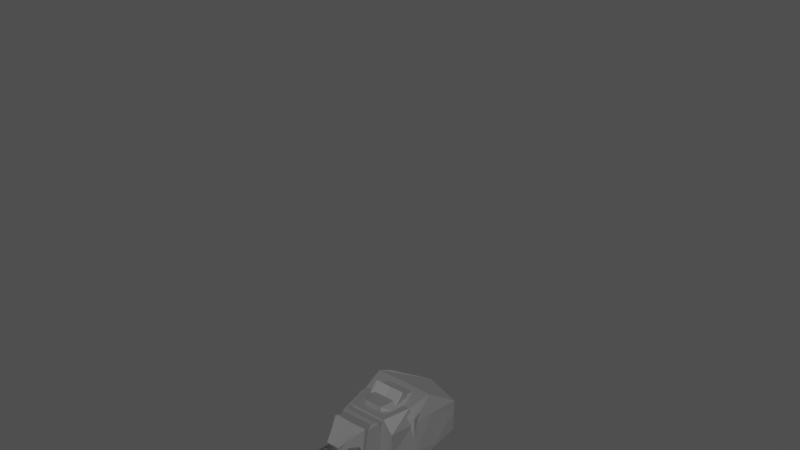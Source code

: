 # Source: Robot.blend  (saved by Blender 2.83.19; exported with 4.5.12 LTS)
import bpy
from mathutils import Matrix  # noqa: F401  (used for matrix-valued properties, if any)

bpy.ops.wm.read_factory_settings(use_empty=True)
scene = bpy.context.scene
scene.name = 'Scene'

# ---- collections
col_collection = bpy.data.collections.new('Collection'); scene.collection.children.link(col_collection)

# ---- materials (node trees are filled in below, after node groups)
mat_material_001 = bpy.data.materials.new('Material.001')
mat_material_001.use_backface_culling = True
mat_material_001.use_transparent_shadow = False
mat_material_001.use_raytrace_refraction = True
mat_material_001.use_screen_refraction = True
mat_material_001.refraction_depth = 0.6
mat_material_001.thickness_mode = 'SLAB'
mat_material = bpy.data.materials.new('Material')
mat_material.alpha_threshold = 0.0
mat_material.use_transparent_shadow = False
mat_material.line_color = (0.0, 0.0, 0.0, 1.0)

# ---- material node trees
mat_material_001.use_nodes = True; mat_material_001.node_tree.nodes.clear()
_N = mat_material_001.node_tree.nodes; _L = mat_material_001.node_tree.links
n0 = _N.new('ShaderNodeOutputMaterial'); n0.name = 'Material Output'; n0.location = (300, 300)
n1 = _N.new('ShaderNodeBsdfPrincipled'); n1.name = 'Principled BSDF'; n1.location = (10, 300)
n1.distribution = 'GGX'
n1.subsurface_method = 'BURLEY'
n1.inputs[0].default_value = (0.3224, 0.3224, 0.3224, 1.0)
n1.inputs[1].default_value = 0.8525
n1.inputs[2].default_value = 0.6885
n1.inputs[3].default_value = 1.45
n1.inputs[13].default_value = 0.4672
n1.inputs[24].default_value = 0.04918
n1.inputs[27].default_value = (0.0, 0.0, 0.0, 1.0)
n1.inputs[28].default_value = 1.0
_L.new(n1.outputs[0], n0.inputs[0])
n0.is_active_output = True
mat_material.use_nodes = True; mat_material.node_tree.nodes.clear()
_N = mat_material.node_tree.nodes; _L = mat_material.node_tree.links
n0 = _N.new('ShaderNodeOutputMaterial'); n0.name = 'Material Output'; n0.location = (300, 300)
n1 = _N.new('ShaderNodeBsdfPrincipled'); n1.name = 'Principled BSDF'; n1.location = (10, 300)
n1.distribution = 'GGX'
n1.subsurface_method = 'BURLEY'
n1.inputs[0].default_value = (0.05358, 0.05358, 0.05358, 1.0)
n1.inputs[2].default_value = 0.4
n1.inputs[3].default_value = 1.45
n1.inputs[27].default_value = (0.0, 0.0, 0.0, 1.0)
n1.inputs[28].default_value = 1.0
_L.new(n1.outputs[0], n0.inputs[0])
n0.is_active_output = True

# ---- world
world_world = bpy.data.worlds.new('World'); scene.world = world_world
world_world.use_nodes = True; world_world.node_tree.nodes.clear()
_N = world_world.node_tree.nodes; _L = world_world.node_tree.links
n0 = _N.new('ShaderNodeOutputWorld'); n0.name = 'World Output'; n0.location = (300, 300)
n1 = _N.new('ShaderNodeBackground'); n1.name = 'Background'; n1.location = (10, 300)
n1.inputs[0].default_value = (0.06372, 0.06372, 0.06372, 1.0)
_L.new(n1.outputs[0], n0.inputs[0])
n0.is_active_output = True
world_world.color = (0.05088, 0.05088, 0.05088)
world_world.use_sun_shadow = False
world_world.sun_shadow_jitter_overblur = 0.0

# ---- meshes
me_cube_001 = bpy.data.meshes.new('Cube.001')
me_cube_001.from_pydata([(0.0471, -0.08151, -0.1356), (0.07159, -0.1032, 0.1073), (0.08744, 0.06486, -0.02573), (0.06367, 0.08984, 0.1207), (0.06367, 0.001665, -0.1123), (0.06295, -0.003331, 0.1197), (0.08744, 0.1165, 0.01665), (0.08744, -0.1231, 0.0), (0.08744, 0.0, 0.0), (-0.0471, -0.08151, -0.1356), (-0.07159, -0.1032, 0.1073), (-0.08744, 0.06486, -0.02573), (-0.06367, 0.08984, 0.1207), (-0.06367, 0.001665, -0.1123), (-0.06295, -0.003331, 0.1197), (-0.08744, 0.1165, 0.01665), (-0.08744, -0.1231, 0.0), (-0.08744, 0.0, 0.0), (0.0, 0.06486, -0.02573), (0.0, 0.08984, 0.1207), (0.0, -0.08151, -0.1356), (0.0, -0.1032, 0.1073), (0.0, -0.003331, 0.1442), (0.0, 0.001665, -0.1123), (0.0, -0.1231, 0.0), (0.0, 0.1165, 0.01665)], [], [(25, 19, 3, 6), (8, 5, 1, 7), (23, 4, 0, 20), (18, 2, 4, 23), (6, 3, 5, 8), (2, 6, 8, 4), (4, 8, 7, 0), (18, 25, 6, 2), (0, 7, 24, 20), (3, 19, 22, 5), (5, 22, 21, 1), (7, 1, 21, 24), (25, 15, 12, 19), (17, 16, 10, 14), (23, 20, 9, 13), (18, 23, 13, 11), (15, 17, 14, 12), (11, 13, 17, 15), (13, 9, 16, 17), (18, 11, 15, 25), (9, 20, 24, 16), (12, 14, 22, 19), (14, 10, 21, 22), (16, 24, 21, 10)])
_uv = me_cube_001.uv_layers.new(name='UVMap')
_uv.uv.foreach_set('vector', [0.5, 0.375, 0.625, 0.375, 0.625, 0.5, 0.5, 0.5, 0.5, 0.625, 0.625, 0.625, 0.625, 0.75, 0.5, 0.75, 0.25, 0.625, 0.375, 0.625, 0.375, 0.75, 0.25, 0.75, 0.25, 0.5, 0.375, 0.5, 0.375, 0.625, 0.25, 0.625, 0.5, 0.5, 0.625, 0.5, 0.625, 0.625, 0.5, 0.625, 0.375, 0.5, 0.5, 0.5, 0.5, 0.625, 0.375, 0.625, 0.375, 0.625, 0.5, 0.625, 0.5, 0.75, 0.375, 0.75, 0.375, 0.375, 0.5, 0.375, 0.5, 0.5, 0.375, 0.5, 0.375, 0.75, 0.5, 0.75, 0.5, 0.875, 0.375, 0.875, 0.625, 0.5, 0.75, 0.5, 0.75, 0.625, 0.625, 0.625, 0.625, 0.625, 0.75, 0.625, 0.75, 0.75, 0.625, 0.75, 0.5, 0.75, 0.625, 0.75, 0.625, 0.875, 0.5, 0.875, 0.5, 0.375, 0.5, 0.5, 0.625, 0.5, 0.625, 0.375, 0.5, 0.625, 0.5, 0.75, 0.625, 0.75, 0.625, 0.625, 0.25, 0.625, 0.25, 0.75, 0.375, 0.75, 0.375, 0.625, 0.25, 0.5, 0.25, 0.625, 0.375, 0.625, 0.375, 0.5, 0.5, 0.5, 0.5, 0.625, 0.625, 0.625, 0.625, 0.5, 0.375, 0.5, 0.375, 0.625, 0.5, 0.625, 0.5, 0.5, 0.375, 0.625, 0.375, 0.75, 0.5, 0.75, 0.5, 0.625, 0.375, 0.375, 0.375, 0.5, 0.5, 0.5, 0.5, 0.375, 0.375, 0.75, 0.375, 0.875, 0.5, 0.875, 0.5, 0.75, 0.625, 0.5, 0.625, 0.625, 0.75, 0.625, 0.75, 0.5, 0.625, 0.625, 0.625, 0.75, 0.75, 0.75, 0.75, 0.625, 0.5, 0.75, 0.5, 0.875, 0.625, 0.875, 0.625, 0.75])
me_cube_001.materials.append(mat_material_001)
me_cube_001.use_remesh_fix_poles = True
me_cube_001.use_remesh_preserve_attributes = False
me_cube_001.use_mirror_vertex_groups = False
me_cube_001.update()
me_cube_002 = bpy.data.meshes.new('Cube.002')
me_cube_002.from_pydata([(0.06291, 0.08151, 0.149), (0.095, 0.08151, -0.149), (0.06291, -0.08151, 0.149), (0.095, -0.08151, -0.149), (-0.06291, 0.08151, 0.149), (-0.095, 0.08151, -0.149), (-0.06291, -0.08151, 0.149), (-0.095, -0.08151, -0.149)], [], [(0, 1, 3, 2), (2, 3, 7, 6), (6, 7, 5, 4), (4, 5, 1, 0), (2, 6, 4, 0), (7, 3, 1, 5)])
_uv = me_cube_002.uv_layers.new(name='UVMap')
_uv.uv.foreach_set('vector', [0.375, 0.0, 0.625, 0.0, 0.625, 0.25, 0.375, 0.25, 0.375, 0.25, 0.625, 0.25, 0.625, 0.5, 0.375, 0.5, 0.375, 0.5, 0.625, 0.5, 0.625, 0.75, 0.375, 0.75, 0.375, 0.75, 0.625, 0.75, 0.625, 1.0, 0.375, 1.0, 0.125, 0.5, 0.375, 0.5, 0.375, 0.75, 0.125, 0.75, 0.625, 0.5, 0.875, 0.5, 0.875, 0.75, 0.625, 0.75])
me_cube_002.materials.append(mat_material)
me_cube_002.use_remesh_fix_poles = True
me_cube_002.use_remesh_preserve_attributes = False
me_cube_002.use_mirror_vertex_groups = False
me_cube_002.update()
me_cube_003 = bpy.data.meshes.new('Cube.003')
me_cube_003.from_pydata([(0.1127, -0.1461, -0.2271), (0.2271, -0.08272, 0.2271), (0.1346, 0.1003, -0.2271), (0.191, 0.1355, 0.2271), (0.1769, 0.1461, -0.05986), (0.1494, -0.1496, -0.06354), (0.191, 0.1796, 0.07481), (0.1743, -0.1796, 0.07113), (0.1707, -0.07596, -0.2271), (0.2271, -0.0206, 0.2271), (0.1814, -0.06545, -0.06249), (0.2007, -0.07734, 0.07218), (0.1707, 0.06202, -0.2271), (0.2271, 0.1016, 0.2271), (0.2061, 0.1001, -0.06043), (0.2214, 0.1237, 0.07424), (-0.1127, -0.1461, -0.2271), (-0.2271, -0.08272, 0.2271), (-0.1346, 0.1003, -0.2271), (-0.191, 0.1355, 0.2271), (-0.1769, 0.1461, -0.05986), (-0.1494, -0.1496, -0.06354), (-0.191, 0.1796, 0.07481), (-0.1743, -0.1796, 0.07113), (0.0, 0.1003, -0.2271), (0.0, 0.1355, 0.3073), (0.0, -0.1461, -0.2271), (0.0, -0.08272, 0.3073), (0.0, -0.1496, -0.05986), (0.0, 0.1461, -0.05986), (0.0, -0.1796, 0.07481), (0.0, 0.1796, 0.07481), (-0.1707, -0.07596, -0.2271), (-0.2271, -0.0206, 0.2271), (-0.1814, -0.06545, -0.06249), (-0.2007, -0.07734, 0.07218), (0.0, -0.0206, 0.3073), (0.0, -0.07596, -0.2271), (-0.1707, 0.06202, -0.2271), (-0.2271, 0.1016, 0.2271), (-0.2061, 0.1001, -0.06043), (-0.2214, 0.1237, 0.07424), (0.0, 0.1016, 0.3073), (0.0, 0.06202, -0.2271)], [], [(31, 25, 3, 6), (11, 9, 1, 7), (37, 8, 0, 26), (8, 10, 5, 0), (24, 29, 4, 2), (10, 11, 7, 5), (29, 31, 6, 4), (5, 7, 30, 28), (0, 5, 28, 26), (9, 36, 27, 1), (7, 1, 27, 30), (13, 42, 36, 9), (14, 15, 11, 10), (12, 14, 10, 8), (43, 12, 8, 37), (15, 13, 9, 11), (6, 3, 13, 15), (24, 2, 12, 43), (2, 4, 14, 12), (4, 6, 15, 14), (3, 25, 42, 13), (31, 22, 19, 25), (35, 23, 17, 33), (37, 26, 16, 32), (32, 16, 21, 34), (24, 18, 20, 29), (34, 21, 23, 35), (29, 20, 22, 31), (21, 28, 30, 23), (16, 26, 28, 21), (33, 17, 27, 36), (23, 30, 27, 17), (39, 33, 36, 42), (40, 34, 35, 41), (38, 32, 34, 40), (43, 37, 32, 38), (41, 35, 33, 39), (22, 41, 39, 19), (24, 43, 38, 18), (18, 38, 40, 20), (20, 40, 41, 22), (19, 39, 42, 25)])
_uv = me_cube_003.uv_layers.new(name='UVMap')
_uv.uv.foreach_set('vector', [0.5625, 0.375, 0.625, 0.375, 0.625, 0.5, 0.5625, 0.5, 0.5625, 0.6788, 0.625, 0.6788, 0.625, 0.75, 0.5625, 0.75, 0.25, 0.6788, 0.375, 0.6788, 0.375, 0.75, 0.25, 0.75, 0.375, 0.6788, 0.5, 0.6788, 0.5, 0.75, 0.375, 0.75, 0.375, 0.375, 0.5, 0.375, 0.5, 0.5, 0.375, 0.5, 0.5, 0.6788, 0.5625, 0.6788, 0.5625, 0.75, 0.5, 0.75, 0.5, 0.375, 0.5625, 0.375, 0.5625, 0.5, 0.5, 0.5, 0.5, 0.75, 0.5625, 0.75, 0.5625, 0.875, 0.5, 0.875, 0.375, 0.75, 0.5, 0.75, 0.5, 0.875, 0.375, 0.875, 0.625, 0.6788, 0.75, 0.6788, 0.75, 0.75, 0.625, 0.75, 0.5625, 0.75, 0.625, 0.75, 0.625, 0.875, 0.5625, 0.875, 0.625, 0.5389, 0.75, 0.5389, 0.75, 0.6788, 0.625, 0.6788, 0.5, 0.5389, 0.5625, 0.5389, 0.5625, 0.6788, 0.5, 0.6788, 0.375, 0.5389, 0.5, 0.5389, 0.5, 0.6788, 0.375, 0.6788, 0.25, 0.5389, 0.375, 0.5389, 0.375, 0.6788, 0.25, 0.6788, 0.5625, 0.5389, 0.625, 0.5389, 0.625, 0.6788, 0.5625, 0.6788, 0.5625, 0.5, 0.625, 0.5, 0.625, 0.5389, 0.5625, 0.5389, 0.25, 0.5, 0.375, 0.5, 0.375, 0.5389, 0.25, 0.5389, 0.375, 0.5, 0.5, 0.5, 0.5, 0.5389, 0.375, 0.5389, 0.5, 0.5, 0.5625, 0.5, 0.5625, 0.5389, 0.5, 0.5389, 0.625, 0.5, 0.75, 0.5, 0.75, 0.5389, 0.625, 0.5389, 0.5625, 0.375, 0.5625, 0.5, 0.625, 0.5, 0.625, 0.375, 0.5625, 0.6788, 0.5625, 0.75, 0.625, 0.75, 0.625, 0.6788, 0.25, 0.6788, 0.25, 0.75, 0.375, 0.75, 0.375, 0.6788, 0.375, 0.6788, 0.375, 0.75, 0.5, 0.75, 0.5, 0.6788, 0.375, 0.375, 0.375, 0.5, 0.5, 0.5, 0.5, 0.375, 0.5, 0.6788, 0.5, 0.75, 0.5625, 0.75, 0.5625, 0.6788, 0.5, 0.375, 0.5, 0.5, 0.5625, 0.5, 0.5625, 0.375, 0.5, 0.75, 0.5, 0.875, 0.5625, 0.875, 0.5625, 0.75, 0.375, 0.75, 0.375, 0.875, 0.5, 0.875, 0.5, 0.75, 0.625, 0.6788, 0.625, 0.75, 0.75, 0.75, 0.75, 0.6788, 0.5625, 0.75, 0.5625, 0.875, 0.625, 0.875, 0.625, 0.75, 0.625, 0.5389, 0.625, 0.6788, 0.75, 0.6788, 0.75, 0.5389, 0.5, 0.5389, 0.5, 0.6788, 0.5625, 0.6788, 0.5625, 0.5389, 0.375, 0.5389, 0.375, 0.6788, 0.5, 0.6788, 0.5, 0.5389, 0.25, 0.5389, 0.25, 0.6788, 0.375, 0.6788, 0.375, 0.5389, 0.5625, 0.5389, 0.5625, 0.6788, 0.625, 0.6788, 0.625, 0.5389, 0.5625, 0.5, 0.5625, 0.5389, 0.625, 0.5389, 0.625, 0.5, 0.25, 0.5, 0.25, 0.5389, 0.375, 0.5389, 0.375, 0.5, 0.375, 0.5, 0.375, 0.5389, 0.5, 0.5389, 0.5, 0.5, 0.5, 0.5, 0.5, 0.5389, 0.5625, 0.5389, 0.5625, 0.5, 0.625, 0.5, 0.625, 0.5389, 0.75, 0.5389, 0.75, 0.5])
me_cube_003.materials.append(mat_material_001)
me_cube_003.use_remesh_fix_poles = True
me_cube_003.use_remesh_preserve_attributes = False
me_cube_003.use_mirror_vertex_groups = False
me_cube_003.update()
me_cube_004 = bpy.data.meshes.new('Cube.004')
me_cube_004.from_pydata([(-0.0934, -0.0934, -0.1178), (-0.0934, -0.0934, 0.1178), (-0.0934, 0.0934, -0.1178), (-0.0934, 0.0934, 0.1178), (0.0934, -0.0934, -0.1178), (0.0934, -0.0934, 0.1178), (0.0934, 0.0934, -0.1178), (0.0934, 0.0934, 0.1178)], [], [(0, 1, 3, 2), (2, 3, 7, 6), (6, 7, 5, 4), (4, 5, 1, 0), (2, 6, 4, 0), (7, 3, 1, 5)])
_uv = me_cube_004.uv_layers.new(name='UVMap')
_uv.uv.foreach_set('vector', [0.375, 0.0, 0.625, 0.0, 0.625, 0.25, 0.375, 0.25, 0.375, 0.25, 0.625, 0.25, 0.625, 0.5, 0.375, 0.5, 0.375, 0.5, 0.625, 0.5, 0.625, 0.75, 0.375, 0.75, 0.375, 0.75, 0.625, 0.75, 0.625, 1.0, 0.375, 1.0, 0.125, 0.5, 0.375, 0.5, 0.375, 0.75, 0.125, 0.75, 0.625, 0.5, 0.875, 0.5, 0.875, 0.75, 0.625, 0.75])
me_cube_004.materials.append(mat_material)
me_cube_004.use_remesh_fix_poles = True
me_cube_004.use_remesh_preserve_attributes = False
me_cube_004.use_mirror_vertex_groups = False
me_cube_004.update()
me_cube_005 = bpy.data.meshes.new('Cube.005')
me_cube_005.from_pydata([(0.192, 0.02974, -0.01853), (0.168, 0.01414, 0.1021), (0.192, 0.159, -0.01853), (0.168, 0.1558, 0.1021), (0.08715, 0.2241, 0.1021), (0.05107, -0.03734, -0.121), (0.05107, 0.1962, -0.121), (0.08715, -0.03734, 0.1021), (-0.192, 0.02974, -0.01853), (-0.168, 0.01414, 0.1021), (-0.192, 0.159, -0.01853), (-0.168, 0.1558, 0.1021), (0.0, 0.1962, -0.121), (0.0, 0.217, 0.1021), (0.0, -0.03734, -0.121), (0.0, -0.03734, 0.1021), (-0.08715, 0.2241, 0.1021), (-0.05107, -0.03734, -0.121), (-0.05107, 0.1962, -0.121), (-0.08715, -0.03734, 0.1021)], [], [(6, 4, 3, 2), (2, 3, 1, 0), (6, 2, 0, 5), (4, 13, 15, 7), (5, 7, 15, 14), (0, 1, 7, 5), (3, 4, 7, 1), (12, 6, 5, 14), (12, 13, 4, 6), (18, 10, 11, 16), (10, 8, 9, 11), (18, 17, 8, 10), (16, 19, 15, 13), (17, 14, 15, 19), (8, 17, 19, 9), (11, 9, 19, 16), (12, 14, 17, 18), (12, 18, 16, 13)])
_uv = me_cube_005.uv_layers.new(name='UVMap')
_uv.uv.foreach_set('vector', [0.375, 0.4375, 0.625, 0.4375, 0.625, 0.5, 0.375, 0.5, 0.375, 0.5, 0.625, 0.5, 0.625, 0.75, 0.375, 0.75, 0.3125, 0.5, 0.375, 0.5, 0.375, 0.75, 0.3125, 0.75, 0.6875, 0.5, 0.75, 0.5, 0.75, 0.75, 0.6875, 0.75, 0.375, 0.8125, 0.625, 0.8125, 0.625, 0.875, 0.375, 0.875, 0.375, 0.75, 0.625, 0.75, 0.625, 0.8125, 0.375, 0.8125, 0.625, 0.5, 0.6875, 0.5, 0.6875, 0.75, 0.625, 0.75, 0.25, 0.5, 0.3125, 0.5, 0.3125, 0.75, 0.25, 0.75, 0.375, 0.375, 0.625, 0.375, 0.625, 0.4375, 0.375, 0.4375, 0.375, 0.4375, 0.375, 0.5, 0.625, 0.5, 0.625, 0.4375, 0.375, 0.5, 0.375, 0.75, 0.625, 0.75, 0.625, 0.5, 0.3125, 0.5, 0.3125, 0.75, 0.375, 0.75, 0.375, 0.5, 0.6875, 0.5, 0.6875, 0.75, 0.75, 0.75, 0.75, 0.5, 0.375, 0.8125, 0.375, 0.875, 0.625, 0.875, 0.625, 0.8125, 0.375, 0.75, 0.375, 0.8125, 0.625, 0.8125, 0.625, 0.75, 0.625, 0.5, 0.625, 0.75, 0.6875, 0.75, 0.6875, 0.5, 0.25, 0.5, 0.25, 0.75, 0.3125, 0.75, 0.3125, 0.5, 0.375, 0.375, 0.375, 0.4375, 0.625, 0.4375, 0.625, 0.375])
me_cube_005.materials.append(mat_material_001)
me_cube_005.use_remesh_fix_poles = True
me_cube_005.use_remesh_preserve_attributes = False
me_cube_005.use_mirror_vertex_groups = False
me_cube_005.update()
me_icosphere = bpy.data.meshes.new('Icosphere')
me_icosphere.from_pydata([(0.0, 2.094e-08, -0.08785), (0.06356, -0.04618, -0.03929), (-0.02428, -0.07472, -0.03929), (-0.07857, 2.094e-08, -0.03929), (-0.02428, 0.07472, -0.03929), (0.06356, 0.04618, -0.03929), (0.02428, -0.07472, 0.03929), (-0.06356, -0.04618, 0.03929), (-0.06356, 0.04618, 0.03929), (0.02428, 0.07472, 0.03929), (0.07857, 2.094e-08, 0.03929), (0.0, 2.094e-08, 0.08785)], [], [(0, 1, 2), (1, 0, 5), (0, 2, 3), (0, 3, 4), (0, 4, 5), (1, 5, 10), (2, 1, 6), (3, 2, 7), (4, 3, 8), (5, 4, 9), (1, 10, 6), (2, 6, 7), (3, 7, 8), (4, 8, 9), (5, 9, 10), (6, 10, 11), (7, 6, 11), (8, 7, 11), (9, 8, 11), (10, 9, 11)])
_uv = me_icosphere.uv_layers.new(name='UVMap')
_uv.uv.foreach_set('vector', [0.8182, 0.0, 0.7273, 0.1575, 0.9091, 0.1575, 0.7273, 0.1575, 0.6364, 0.0, 0.5455, 0.1575, 0.09091, 0.0, 0.0, 0.1575, 0.1818, 0.1575, 0.2727, 0.0, 0.1818, 0.1575, 0.3636, 0.1575, 0.4545, 0.0, 0.3636, 0.1575, 0.5455, 0.1575, 0.7273, 0.1575, 0.5455, 0.1575, 0.6364, 0.3149, 0.9091, 0.1575, 0.7273, 0.1575, 0.8182, 0.3149, 0.1818, 0.1575, 0.0, 0.1575, 0.09091, 0.3149, 0.3636, 0.1575, 0.1818, 0.1575, 0.2727, 0.3149, 0.5455, 0.1575, 0.3636, 0.1575, 0.4545, 0.3149, 0.7273, 0.1575, 0.6364, 0.3149, 0.8182, 0.3149, 0.9091, 0.1575, 0.8182, 0.3149, 1.0, 0.3149, 0.1818, 0.1575, 0.09091, 0.3149, 0.2727, 0.3149, 0.3636, 0.1575, 0.2727, 0.3149, 0.4545, 0.3149, 0.5455, 0.1575, 0.4545, 0.3149, 0.6364, 0.3149, 0.8182, 0.3149, 0.6364, 0.3149, 0.7273, 0.4724, 1.0, 0.3149, 0.8182, 0.3149, 0.9091, 0.4724, 0.2727, 0.3149, 0.09091, 0.3149, 0.1818, 0.4724, 0.4545, 0.3149, 0.2727, 0.3149, 0.3636, 0.4724, 0.6364, 0.3149, 0.4545, 0.3149, 0.5455, 0.4724])
me_icosphere.materials.append(mat_material)
me_icosphere.use_remesh_fix_poles = True
me_icosphere.use_remesh_preserve_attributes = False
me_icosphere.use_mirror_vertex_groups = False
me_icosphere.update()
me_cube_006 = bpy.data.meshes.new('Cube.006')
me_cube_006.from_pydata([(0.04846, 0.05548, 0.15), (0.06024, 0.05548, -0.1105), (0.04846, -0.05548, 0.15), (0.06024, -0.05548, -0.1105), (-0.06895, 0.05548, 0.09047), (-0.05548, 0.05548, -0.1234), (-0.06895, -0.05548, 0.09047), (-0.05548, -0.05548, -0.1234), (0.06591, 0.06995, 0.0604), (0.06591, -0.06995, 0.0604), (-0.0793, -0.06995, 0.01131), (-0.0793, 0.06995, 0.01131)], [], [(8, 9, 3, 1), (9, 10, 7, 3), (10, 11, 5, 7), (11, 8, 1, 5), (2, 0, 4, 6), (7, 5, 1, 3), (4, 0, 8, 11), (6, 4, 11, 10), (2, 6, 10, 9), (0, 2, 9, 8)])
_uv = me_cube_006.uv_layers.new(name='UVMap')
_uv.uv.foreach_set('vector', [0.4616, 0.0, 0.4616, 0.25, 0.625, 0.25, 0.625, 0.0, 0.4616, 0.25, 0.4616, 0.5, 0.625, 0.5, 0.625, 0.25, 0.4616, 0.5, 0.4616, 0.75, 0.625, 0.75, 0.625, 0.5, 0.4616, 0.75, 0.4616, 1.0, 0.625, 1.0, 0.625, 0.75, 0.125, 0.5, 0.125, 0.75, 0.375, 0.75, 0.375, 0.5, 0.625, 0.5, 0.625, 0.75, 0.875, 0.75, 0.875, 0.5, 0.375, 0.75, 0.375, 1.0, 0.4616, 1.0, 0.4616, 0.75, 0.375, 0.5, 0.375, 0.75, 0.4616, 0.75, 0.4616, 0.5, 0.375, 0.25, 0.375, 0.5, 0.4616, 0.5, 0.4616, 0.25, 0.375, 0.0, 0.375, 0.25, 0.4616, 0.25, 0.4616, 0.0])
me_cube_006.materials.append(mat_material_001)
me_cube_006.use_remesh_fix_poles = True
me_cube_006.use_remesh_preserve_attributes = False
me_cube_006.use_mirror_vertex_groups = False
me_cube_006.update()
me_icosphere_001 = bpy.data.meshes.new('Icosphere.001')
me_icosphere_001.from_pydata([(0.0, 0.0, -0.05651), (0.04089, -0.02971, -0.02527), (-0.01562, -0.04807, -0.02527), (-0.05054, 0.0, -0.02527), (-0.01562, 0.04807, -0.02527), (0.04089, 0.02971, -0.02527), (0.01562, -0.04807, 0.02527), (-0.04089, -0.02971, 0.02527), (-0.04089, 0.02971, 0.02527), (0.01562, 0.04807, 0.02527), (0.05054, 0.0, 0.02527), (0.0, 0.0, 0.05651)], [], [(0, 1, 2), (1, 0, 5), (0, 2, 3), (0, 3, 4), (0, 4, 5), (1, 5, 10), (2, 1, 6), (3, 2, 7), (4, 3, 8), (5, 4, 9), (1, 10, 6), (2, 6, 7), (3, 7, 8), (4, 8, 9), (5, 9, 10), (6, 10, 11), (7, 6, 11), (8, 7, 11), (9, 8, 11), (10, 9, 11)])
_uv = me_icosphere_001.uv_layers.new(name='UVMap')
_uv.uv.foreach_set('vector', [0.8182, 0.0, 0.7273, 0.1575, 0.9091, 0.1575, 0.7273, 0.1575, 0.6364, 0.0, 0.5455, 0.1575, 0.09091, 0.0, 0.0, 0.1575, 0.1818, 0.1575, 0.2727, 0.0, 0.1818, 0.1575, 0.3636, 0.1575, 0.4545, 0.0, 0.3636, 0.1575, 0.5455, 0.1575, 0.7273, 0.1575, 0.5455, 0.1575, 0.6364, 0.3149, 0.9091, 0.1575, 0.7273, 0.1575, 0.8182, 0.3149, 0.1818, 0.1575, 0.0, 0.1575, 0.09091, 0.3149, 0.3636, 0.1575, 0.1818, 0.1575, 0.2727, 0.3149, 0.5455, 0.1575, 0.3636, 0.1575, 0.4545, 0.3149, 0.7273, 0.1575, 0.6364, 0.3149, 0.8182, 0.3149, 0.9091, 0.1575, 0.8182, 0.3149, 1.0, 0.3149, 0.1818, 0.1575, 0.09091, 0.3149, 0.2727, 0.3149, 0.3636, 0.1575, 0.2727, 0.3149, 0.4545, 0.3149, 0.5455, 0.1575, 0.4545, 0.3149, 0.6364, 0.3149, 0.8182, 0.3149, 0.6364, 0.3149, 0.7273, 0.4724, 1.0, 0.3149, 0.8182, 0.3149, 0.9091, 0.4724, 0.2727, 0.3149, 0.09091, 0.3149, 0.1818, 0.4724, 0.4545, 0.3149, 0.2727, 0.3149, 0.3636, 0.4724, 0.6364, 0.3149, 0.4545, 0.3149, 0.5455, 0.4724])
me_icosphere_001.materials.append(mat_material)
me_icosphere_001.use_remesh_fix_poles = True
me_icosphere_001.use_remesh_preserve_attributes = False
me_icosphere_001.use_mirror_vertex_groups = False
me_icosphere_001.update()
me_cube_007 = bpy.data.meshes.new('Cube.007')
me_cube_007.from_pydata([(-0.04063, -0.045, -0.1797), (-0.02251, -0.02251, 0.1935), (-0.04063, 0.03627, -0.1797), (-0.02251, 0.02251, 0.1935), (0.04063, -0.045, -0.1797), (0.02251, -0.02251, 0.1935), (0.04063, 0.03627, -0.1797), (0.02251, 0.02251, 0.1935), (-0.06771, -0.06771, 2.453e-09), (-0.06771, 0.06771, -2.453e-09), (0.06771, 0.06771, -2.453e-09), (0.06771, -0.06771, 2.453e-09), (-0.07038, -0.07038, 0.1134), (-0.07038, 0.07038, 0.1134), (0.07038, 0.07038, 0.1134), (0.07038, -0.07038, 0.1134)], [], [(12, 1, 3, 13), (13, 3, 7, 14), (14, 7, 5, 15), (15, 5, 1, 12), (2, 6, 4, 0), (7, 3, 1, 5), (4, 11, 8, 0), (6, 10, 11, 4), (2, 9, 10, 6), (0, 8, 9, 2), (11, 15, 12, 8), (10, 14, 15, 11), (9, 13, 14, 10), (8, 12, 13, 9)])
_uv = me_cube_007.uv_layers.new(name='UVMap')
_uv.uv.foreach_set('vector', [0.5625, 0.0, 0.625, 0.0, 0.625, 0.25, 0.5625, 0.25, 0.5625, 0.25, 0.625, 0.25, 0.625, 0.5, 0.5625, 0.5, 0.5625, 0.5, 0.625, 0.5, 0.625, 0.75, 0.5625, 0.75, 0.5625, 0.75, 0.625, 0.75, 0.625, 1.0, 0.5625, 1.0, 0.125, 0.5, 0.375, 0.5, 0.375, 0.75, 0.125, 0.75, 0.625, 0.5, 0.875, 0.5, 0.875, 0.75, 0.625, 0.75, 0.375, 0.75, 0.5, 0.75, 0.5, 1.0, 0.375, 1.0, 0.375, 0.5, 0.5, 0.5, 0.5, 0.75, 0.375, 0.75, 0.375, 0.25, 0.5, 0.25, 0.5, 0.5, 0.375, 0.5, 0.375, 0.0, 0.5, 0.0, 0.5, 0.25, 0.375, 0.25, 0.5, 0.75, 0.5625, 0.75, 0.5625, 1.0, 0.5, 1.0, 0.5, 0.5, 0.5625, 0.5, 0.5625, 0.75, 0.5, 0.75, 0.5, 0.25, 0.5625, 0.25, 0.5625, 0.5, 0.5, 0.5, 0.5, 0.0, 0.5625, 0.0, 0.5625, 0.25, 0.5, 0.25])
me_cube_007.materials.append(mat_material_001)
me_cube_007.use_remesh_fix_poles = True
me_cube_007.use_remesh_preserve_attributes = False
me_cube_007.use_mirror_x = True
me_cube_007.update()
me_icosphere_002 = bpy.data.meshes.new('Icosphere.002')
me_icosphere_002.from_pydata([(0.0, 0.0, -0.04856), (0.03514, -0.02553, -0.02172), (-0.01342, -0.04131, -0.02172), (-0.04343, 0.0, -0.02172), (-0.01342, 0.04131, -0.02172), (0.03514, 0.02553, -0.02172), (0.01342, -0.04131, 0.02172), (-0.03514, -0.02553, 0.02172), (-0.03514, 0.02553, 0.02172), (0.01342, 0.04131, 0.02172), (0.04343, 0.0, 0.02172), (0.0, 0.0, 0.04856)], [], [(0, 1, 2), (1, 0, 5), (0, 2, 3), (0, 3, 4), (0, 4, 5), (1, 5, 10), (2, 1, 6), (3, 2, 7), (4, 3, 8), (5, 4, 9), (1, 10, 6), (2, 6, 7), (3, 7, 8), (4, 8, 9), (5, 9, 10), (6, 10, 11), (7, 6, 11), (8, 7, 11), (9, 8, 11), (10, 9, 11)])
_uv = me_icosphere_002.uv_layers.new(name='UVMap')
_uv.uv.foreach_set('vector', [0.8182, 0.0, 0.7273, 0.1575, 0.9091, 0.1575, 0.7273, 0.1575, 0.6364, 0.0, 0.5455, 0.1575, 0.09091, 0.0, 0.0, 0.1575, 0.1818, 0.1575, 0.2727, 0.0, 0.1818, 0.1575, 0.3636, 0.1575, 0.4545, 0.0, 0.3636, 0.1575, 0.5455, 0.1575, 0.7273, 0.1575, 0.5455, 0.1575, 0.6364, 0.3149, 0.9091, 0.1575, 0.7273, 0.1575, 0.8182, 0.3149, 0.1818, 0.1575, 0.0, 0.1575, 0.09091, 0.3149, 0.3636, 0.1575, 0.1818, 0.1575, 0.2727, 0.3149, 0.5455, 0.1575, 0.3636, 0.1575, 0.4545, 0.3149, 0.7273, 0.1575, 0.6364, 0.3149, 0.8182, 0.3149, 0.9091, 0.1575, 0.8182, 0.3149, 1.0, 0.3149, 0.1818, 0.1575, 0.09091, 0.3149, 0.2727, 0.3149, 0.3636, 0.1575, 0.2727, 0.3149, 0.4545, 0.3149, 0.5455, 0.1575, 0.4545, 0.3149, 0.6364, 0.3149, 0.8182, 0.3149, 0.6364, 0.3149, 0.7273, 0.4724, 1.0, 0.3149, 0.8182, 0.3149, 0.9091, 0.4724, 0.2727, 0.3149, 0.09091, 0.3149, 0.1818, 0.4724, 0.4545, 0.3149, 0.2727, 0.3149, 0.3636, 0.4724, 0.6364, 0.3149, 0.4545, 0.3149, 0.5455, 0.4724])
me_icosphere_002.materials.append(mat_material)
me_icosphere_002.use_remesh_fix_poles = True
me_icosphere_002.use_remesh_preserve_attributes = False
me_icosphere_002.use_mirror_vertex_groups = False
me_icosphere_002.update()
me_cube_008 = bpy.data.meshes.new('Cube.008')
me_cube_008.from_pydata([(-0.01387, -0.04628, -0.1068), (-0.01914, -0.03492, 0.1068), (-0.01387, 0.04628, -0.1068), (-0.01914, 0.03492, 0.1068), (0.01387, -0.04628, -0.1068), (0.01914, -0.03492, 0.1068), (0.01387, 0.04628, -0.1068), (0.01914, 0.03492, 0.1068), (-0.03572, -0.06518, 0.0), (-0.03572, 0.06518, 0.0), (0.03572, 0.06518, 0.0), (0.03572, -0.06518, 0.0), (-0.03572, -0.06518, 0.06887), (-0.03572, 0.06518, 0.06887), (0.03572, 0.06518, 0.06887), (0.03572, -0.06518, 0.06887)], [], [(12, 1, 3, 13), (13, 3, 7, 14), (14, 7, 5, 15), (15, 5, 1, 12), (2, 6, 4, 0), (7, 3, 1, 5), (4, 11, 8, 0), (6, 10, 11, 4), (2, 9, 10, 6), (0, 8, 9, 2), (11, 15, 12, 8), (10, 14, 15, 11), (9, 13, 14, 10), (8, 12, 13, 9)])
_uv = me_cube_008.uv_layers.new(name='UVMap')
_uv.uv.foreach_set('vector', [0.5625, 0.0, 0.625, 0.0, 0.625, 0.25, 0.5625, 0.25, 0.5625, 0.25, 0.625, 0.25, 0.625, 0.5, 0.5625, 0.5, 0.5625, 0.5, 0.625, 0.5, 0.625, 0.75, 0.5625, 0.75, 0.5625, 0.75, 0.625, 0.75, 0.625, 1.0, 0.5625, 1.0, 0.125, 0.5, 0.375, 0.5, 0.375, 0.75, 0.125, 0.75, 0.625, 0.5, 0.875, 0.5, 0.875, 0.75, 0.625, 0.75, 0.375, 0.75, 0.5, 0.75, 0.5, 1.0, 0.375, 1.0, 0.375, 0.5, 0.5, 0.5, 0.5, 0.75, 0.375, 0.75, 0.375, 0.25, 0.5, 0.25, 0.5, 0.5, 0.375, 0.5, 0.375, 0.0, 0.5, 0.0, 0.5, 0.25, 0.375, 0.25, 0.5, 0.75, 0.5625, 0.75, 0.5625, 1.0, 0.5, 1.0, 0.5, 0.5, 0.5625, 0.5, 0.5625, 0.75, 0.5, 0.75, 0.5, 0.25, 0.5625, 0.25, 0.5625, 0.5, 0.5, 0.5, 0.5, 0.0, 0.5625, 0.0, 0.5625, 0.25, 0.5, 0.25])
me_cube_008.materials.append(mat_material_001)
me_cube_008.use_remesh_fix_poles = True
me_cube_008.use_remesh_preserve_attributes = False
me_cube_008.use_mirror_vertex_groups = False
me_cube_008.update()
me_icosphere_003 = bpy.data.meshes.new('Icosphere.003')
me_icosphere_003.from_pydata([(0.0, 0.0, -0.09231), (0.06679, -0.04853, -0.04128), (-0.02551, -0.07852, -0.04128), (-0.08256, 0.0, -0.04128), (-0.02551, 0.07852, -0.04128), (0.06679, 0.04853, -0.04128), (0.02551, -0.07852, 0.04128), (-0.06679, -0.04853, 0.04128), (-0.06679, 0.04853, 0.04128), (0.02551, 0.07852, 0.04128), (0.08256, 0.0, 0.04128), (0.0, 0.0, 0.09231)], [], [(0, 1, 2), (1, 0, 5), (0, 2, 3), (0, 3, 4), (0, 4, 5), (1, 5, 10), (2, 1, 6), (3, 2, 7), (4, 3, 8), (5, 4, 9), (1, 10, 6), (2, 6, 7), (3, 7, 8), (4, 8, 9), (5, 9, 10), (6, 10, 11), (7, 6, 11), (8, 7, 11), (9, 8, 11), (10, 9, 11)])
_uv = me_icosphere_003.uv_layers.new(name='UVMap')
_uv.uv.foreach_set('vector', [0.8182, 0.0, 0.7273, 0.1575, 0.9091, 0.1575, 0.7273, 0.1575, 0.6364, 0.0, 0.5455, 0.1575, 0.09091, 0.0, 0.0, 0.1575, 0.1818, 0.1575, 0.2727, 0.0, 0.1818, 0.1575, 0.3636, 0.1575, 0.4545, 0.0, 0.3636, 0.1575, 0.5455, 0.1575, 0.7273, 0.1575, 0.5455, 0.1575, 0.6364, 0.3149, 0.9091, 0.1575, 0.7273, 0.1575, 0.8182, 0.3149, 0.1818, 0.1575, 0.0, 0.1575, 0.09091, 0.3149, 0.3636, 0.1575, 0.1818, 0.1575, 0.2727, 0.3149, 0.5455, 0.1575, 0.3636, 0.1575, 0.4545, 0.3149, 0.7273, 0.1575, 0.6364, 0.3149, 0.8182, 0.3149, 0.9091, 0.1575, 0.8182, 0.3149, 1.0, 0.3149, 0.1818, 0.1575, 0.09091, 0.3149, 0.2727, 0.3149, 0.3636, 0.1575, 0.2727, 0.3149, 0.4545, 0.3149, 0.5455, 0.1575, 0.4545, 0.3149, 0.6364, 0.3149, 0.8182, 0.3149, 0.6364, 0.3149, 0.7273, 0.4724, 1.0, 0.3149, 0.8182, 0.3149, 0.9091, 0.4724, 0.2727, 0.3149, 0.09091, 0.3149, 0.1818, 0.4724, 0.4545, 0.3149, 0.2727, 0.3149, 0.3636, 0.4724, 0.6364, 0.3149, 0.4545, 0.3149, 0.5455, 0.4724])
me_icosphere_003.materials.append(mat_material)
me_icosphere_003.use_remesh_fix_poles = True
me_icosphere_003.use_remesh_preserve_attributes = False
me_icosphere_003.use_mirror_vertex_groups = False
me_icosphere_003.update()
me_cube_009 = bpy.data.meshes.new('Cube.009')
me_cube_009.from_pydata([(-0.07567, -0.05359, -0.1965), (-0.0834, -0.07837, 0.1773), (-0.07567, 0.07113, -0.1965), (-0.0834, 0.07837, 0.1773), (0.02832, -0.05359, -0.202), (0.07, -0.07837, 0.2095), (0.02832, 0.07113, -0.202), (0.07, 0.07837, 0.2095), (-0.1119, -0.1013, 0.08561), (-0.1119, 0.1013, 0.08561), (0.09076, 0.1013, 0.08561), (0.09076, -0.1013, 0.08561)], [], [(8, 1, 3, 9), (9, 3, 7, 10), (10, 7, 5, 11), (11, 5, 1, 8), (2, 6, 4, 0), (7, 3, 1, 5), (4, 11, 8, 0), (6, 10, 11, 4), (2, 9, 10, 6), (0, 8, 9, 2)])
_uv = me_cube_009.uv_layers.new(name='UVMap')
_uv.uv.foreach_set('vector', [0.5518, 0.0, 0.625, 0.0, 0.625, 0.25, 0.5518, 0.25, 0.5518, 0.25, 0.625, 0.25, 0.625, 0.5, 0.5518, 0.5, 0.5518, 0.5, 0.625, 0.5, 0.625, 0.75, 0.5518, 0.75, 0.5518, 0.75, 0.625, 0.75, 0.625, 1.0, 0.5518, 1.0, 0.125, 0.5, 0.375, 0.5, 0.375, 0.75, 0.125, 0.75, 0.625, 0.5, 0.875, 0.5, 0.875, 0.75, 0.625, 0.75, 0.375, 0.75, 0.5518, 0.75, 0.5518, 1.0, 0.375, 1.0, 0.375, 0.5, 0.5518, 0.5, 0.5518, 0.75, 0.375, 0.75, 0.375, 0.25, 0.5518, 0.25, 0.5518, 0.5, 0.375, 0.5, 0.375, 0.0, 0.5518, 0.0, 0.5518, 0.25, 0.375, 0.25])
me_cube_009.materials.append(mat_material_001)
me_cube_009.use_remesh_fix_poles = True
me_cube_009.use_remesh_preserve_attributes = False
me_cube_009.use_mirror_vertex_groups = False
me_cube_009.update()
me_icosphere_004 = bpy.data.meshes.new('Icosphere.004')
me_icosphere_004.from_pydata([(0.0, 0.0, -0.06601), (0.04777, -0.0347, -0.02952), (-0.01824, -0.05615, -0.02952), (-0.05904, 0.0, -0.02952), (-0.01824, 0.05615, -0.02952), (0.04777, 0.0347, -0.02952), (0.01824, -0.05615, 0.02952), (-0.04777, -0.0347, 0.02952), (-0.04777, 0.0347, 0.02952), (0.01824, 0.05615, 0.02952), (0.05904, 0.0, 0.02952), (0.0, 0.0, 0.06601)], [], [(0, 1, 2), (1, 0, 5), (0, 2, 3), (0, 3, 4), (0, 4, 5), (1, 5, 10), (2, 1, 6), (3, 2, 7), (4, 3, 8), (5, 4, 9), (1, 10, 6), (2, 6, 7), (3, 7, 8), (4, 8, 9), (5, 9, 10), (6, 10, 11), (7, 6, 11), (8, 7, 11), (9, 8, 11), (10, 9, 11)])
_uv = me_icosphere_004.uv_layers.new(name='UVMap')
_uv.uv.foreach_set('vector', [0.8182, 0.0, 0.7273, 0.1575, 0.9091, 0.1575, 0.7273, 0.1575, 0.6364, 0.0, 0.5455, 0.1575, 0.09091, 0.0, 0.0, 0.1575, 0.1818, 0.1575, 0.2727, 0.0, 0.1818, 0.1575, 0.3636, 0.1575, 0.4545, 0.0, 0.3636, 0.1575, 0.5455, 0.1575, 0.7273, 0.1575, 0.5455, 0.1575, 0.6364, 0.3149, 0.9091, 0.1575, 0.7273, 0.1575, 0.8182, 0.3149, 0.1818, 0.1575, 0.0, 0.1575, 0.09091, 0.3149, 0.3636, 0.1575, 0.1818, 0.1575, 0.2727, 0.3149, 0.5455, 0.1575, 0.3636, 0.1575, 0.4545, 0.3149, 0.7273, 0.1575, 0.6364, 0.3149, 0.8182, 0.3149, 0.9091, 0.1575, 0.8182, 0.3149, 1.0, 0.3149, 0.1818, 0.1575, 0.09091, 0.3149, 0.2727, 0.3149, 0.3636, 0.1575, 0.2727, 0.3149, 0.4545, 0.3149, 0.5455, 0.1575, 0.4545, 0.3149, 0.6364, 0.3149, 0.8182, 0.3149, 0.6364, 0.3149, 0.7273, 0.4724, 1.0, 0.3149, 0.8182, 0.3149, 0.9091, 0.4724, 0.2727, 0.3149, 0.09091, 0.3149, 0.1818, 0.4724, 0.4545, 0.3149, 0.2727, 0.3149, 0.3636, 0.4724, 0.6364, 0.3149, 0.4545, 0.3149, 0.5455, 0.4724])
me_icosphere_004.materials.append(mat_material)
me_icosphere_004.use_remesh_fix_poles = True
me_icosphere_004.use_remesh_preserve_attributes = False
me_icosphere_004.use_mirror_vertex_groups = False
me_icosphere_004.update()
me_cube_010 = bpy.data.meshes.new('Cube.010')
me_cube_010.from_pydata([(-0.04101, 0.04731, -0.2495), (-0.03598, 0.01646, 0.2353), (-0.04101, 0.1589, -0.2495), (-0.03378, 0.1061, 0.2677), (0.04101, 0.04731, -0.2495), (0.03402, 0.01485, 0.235), (0.04101, 0.1589, -0.2495), (0.03622, 0.1044, 0.2674), (-0.0972, 0.01075, 0.1389), (-0.0972, 0.1821, 0.1389), (0.0972, 0.1821, 0.1389), (0.0972, 0.01075, 0.1389), (-0.07703, 0.1685, 0.01356), (0.07703, 0.1685, 0.01356), (0.07703, 0.03195, 0.01356), (-0.07703, 0.03195, 0.01356)], [], [(8, 1, 3, 9), (9, 3, 7, 10), (10, 7, 5, 11), (11, 5, 1, 8), (2, 6, 4, 0), (7, 3, 1, 5), (14, 11, 8, 15), (13, 10, 11, 14), (12, 9, 10, 13), (15, 8, 9, 12), (0, 15, 12, 2), (2, 12, 13, 6), (6, 13, 14, 4), (4, 14, 15, 0)])
_uv = me_cube_010.uv_layers.new(name='UVMap')
_uv.uv.foreach_set('vector', [0.5696, 0.0, 0.625, 0.0, 0.625, 0.25, 0.5696, 0.25, 0.5696, 0.25, 0.625, 0.25, 0.625, 0.5, 0.5696, 0.5, 0.5696, 0.5, 0.625, 0.5, 0.625, 0.75, 0.5696, 0.75, 0.5696, 0.75, 0.625, 0.75, 0.625, 1.0, 0.5696, 1.0, 0.125, 0.5, 0.375, 0.5, 0.375, 0.75, 0.125, 0.75, 0.625, 0.5, 0.875, 0.5, 0.875, 0.75, 0.625, 0.75, 0.5068, 0.75, 0.5696, 0.75, 0.5696, 1.0, 0.5068, 1.0, 0.5068, 0.5, 0.5696, 0.5, 0.5696, 0.75, 0.5068, 0.75, 0.5068, 0.25, 0.5696, 0.25, 0.5696, 0.5, 0.5068, 0.5, 0.5068, 0.0, 0.5696, 0.0, 0.5696, 0.25, 0.5068, 0.25, 0.375, 0.0, 0.5068, 0.0, 0.5068, 0.25, 0.375, 0.25, 0.375, 0.25, 0.5068, 0.25, 0.5068, 0.5, 0.375, 0.5, 0.375, 0.5, 0.5068, 0.5, 0.5068, 0.75, 0.375, 0.75, 0.375, 0.75, 0.5068, 0.75, 0.5068, 1.0, 0.375, 1.0])
me_cube_010.materials.append(mat_material_001)
me_cube_010.use_remesh_fix_poles = True
me_cube_010.use_remesh_preserve_attributes = False
me_cube_010.use_mirror_vertex_groups = False
me_cube_010.update()
me_icosphere_005 = bpy.data.meshes.new('Icosphere.005')
me_icosphere_005.from_pydata([(0.0, 0.0, -0.06652), (0.04814, -0.03497, -0.02975), (-0.01839, -0.05659, -0.02975), (-0.0595, 0.0, -0.02975), (-0.01839, 0.05659, -0.02975), (0.04814, 0.03497, -0.02975), (0.01839, -0.05659, 0.02975), (-0.04814, -0.03497, 0.02975), (-0.04814, 0.03497, 0.02975), (0.01839, 0.05659, 0.02975), (0.0595, 0.0, 0.02975), (0.0, 0.0, 0.06652)], [], [(0, 1, 2), (1, 0, 5), (0, 2, 3), (0, 3, 4), (0, 4, 5), (1, 5, 10), (2, 1, 6), (3, 2, 7), (4, 3, 8), (5, 4, 9), (1, 10, 6), (2, 6, 7), (3, 7, 8), (4, 8, 9), (5, 9, 10), (6, 10, 11), (7, 6, 11), (8, 7, 11), (9, 8, 11), (10, 9, 11)])
_uv = me_icosphere_005.uv_layers.new(name='UVMap')
_uv.uv.foreach_set('vector', [0.8182, 0.0, 0.7273, 0.1575, 0.9091, 0.1575, 0.7273, 0.1575, 0.6364, 0.0, 0.5455, 0.1575, 0.09091, 0.0, 0.0, 0.1575, 0.1818, 0.1575, 0.2727, 0.0, 0.1818, 0.1575, 0.3636, 0.1575, 0.4545, 0.0, 0.3636, 0.1575, 0.5455, 0.1575, 0.7273, 0.1575, 0.5455, 0.1575, 0.6364, 0.3149, 0.9091, 0.1575, 0.7273, 0.1575, 0.8182, 0.3149, 0.1818, 0.1575, 0.0, 0.1575, 0.09091, 0.3149, 0.3636, 0.1575, 0.1818, 0.1575, 0.2727, 0.3149, 0.5455, 0.1575, 0.3636, 0.1575, 0.4545, 0.3149, 0.7273, 0.1575, 0.6364, 0.3149, 0.8182, 0.3149, 0.9091, 0.1575, 0.8182, 0.3149, 1.0, 0.3149, 0.1818, 0.1575, 0.09091, 0.3149, 0.2727, 0.3149, 0.3636, 0.1575, 0.2727, 0.3149, 0.4545, 0.3149, 0.5455, 0.1575, 0.4545, 0.3149, 0.6364, 0.3149, 0.8182, 0.3149, 0.6364, 0.3149, 0.7273, 0.4724, 1.0, 0.3149, 0.8182, 0.3149, 0.9091, 0.4724, 0.2727, 0.3149, 0.09091, 0.3149, 0.1818, 0.4724, 0.4545, 0.3149, 0.2727, 0.3149, 0.3636, 0.4724, 0.6364, 0.3149, 0.4545, 0.3149, 0.5455, 0.4724])
me_icosphere_005.materials.append(mat_material)
me_icosphere_005.use_remesh_fix_poles = True
me_icosphere_005.use_remesh_preserve_attributes = False
me_icosphere_005.use_mirror_vertex_groups = False
me_icosphere_005.update()
me_cube_011 = bpy.data.meshes.new('Cube.011')
me_cube_011.from_pydata([(-0.08712, -0.1608, -0.04737), (-0.05796, -0.1022, 0.03233), (-0.08712, 0.1608, -0.04737), (-0.03708, 0.1387, 0.1008), (0.08712, -0.1608, -0.04737), (0.05796, -0.1022, 0.03233), (0.08712, 0.1608, -0.04737), (0.03708, 0.1387, 0.1008), (-0.08712, 0.06612, -0.04737), (-0.03708, 0.06612, 0.1008), (0.08712, 0.06612, -0.04737), (0.03708, 0.06612, 0.1008), (-0.08712, -0.058, -0.04737), (0.05796, -0.058, 0.03233), (-0.05796, -0.058, 0.03233), (0.08712, -0.058, -0.04737), (-0.08712, -0.1608, 0.01155), (-0.08712, 0.1608, 0.0448), (0.08712, 0.1608, 0.0448), (0.08712, -0.1608, 0.01155), (0.08712, 0.06612, 0.0448), (-0.08712, 0.06612, 0.0448), (-0.08712, -0.058, 0.01155), (0.08712, -0.058, 0.01155)], [], [(21, 9, 3, 17), (17, 3, 7, 18), (23, 13, 5, 19), (19, 5, 1, 16), (12, 15, 4, 0), (13, 14, 1, 5), (7, 3, 9, 11), (2, 6, 10, 8), (18, 7, 11, 20), (22, 14, 9, 21), (16, 1, 14, 22), (11, 9, 14, 13), (8, 10, 15, 12), (20, 11, 13, 23), (10, 20, 23, 15), (0, 16, 22, 12), (12, 22, 21, 8), (6, 18, 20, 10), (4, 19, 16, 0), (15, 23, 19, 4), (2, 17, 18, 6), (8, 21, 17, 2)])
_uv = me_cube_011.uv_layers.new(name='UVMap')
_uv.uv.foreach_set('vector', [0.5305, 0.1764, 0.625, 0.1764, 0.625, 0.25, 0.5305, 0.25, 0.5305, 0.25, 0.625, 0.25, 0.625, 0.5, 0.5305, 0.5, 0.5305, 0.6701, 0.625, 0.6701, 0.625, 0.75, 0.5305, 0.75, 0.5305, 0.75, 0.625, 0.75, 0.625, 1.0, 0.5305, 1.0, 0.125, 0.6701, 0.375, 0.6701, 0.375, 0.75, 0.125, 0.75, 0.625, 0.6701, 0.875, 0.6701, 0.875, 0.75, 0.625, 0.75, 0.625, 0.5, 0.875, 0.5, 0.875, 0.5736, 0.625, 0.5736, 0.125, 0.5, 0.375, 0.5, 0.375, 0.5736, 0.125, 0.5736, 0.5305, 0.5, 0.625, 0.5, 0.625, 0.5736, 0.5305, 0.5736, 0.5305, 0.07993, 0.625, 0.07993, 0.625, 0.1764, 0.5305, 0.1764, 0.5305, 0.0, 0.625, 0.0, 0.625, 0.07993, 0.5305, 0.07993, 0.625, 0.5736, 0.875, 0.5736, 0.875, 0.6701, 0.625, 0.6701, 0.125, 0.5736, 0.375, 0.5736, 0.375, 0.6701, 0.125, 0.6701, 0.5305, 0.5736, 0.625, 0.5736, 0.625, 0.6701, 0.5305, 0.6701, 0.375, 0.5736, 0.5305, 0.5736, 0.5305, 0.6701, 0.375, 0.6701, 0.375, 0.0, 0.5305, 0.0, 0.5305, 0.07993, 0.375, 0.07993, 0.375, 0.07993, 0.5305, 0.07993, 0.5305, 0.1764, 0.375, 0.1764, 0.375, 0.5, 0.5305, 0.5, 0.5305, 0.5736, 0.375, 0.5736, 0.375, 0.75, 0.5305, 0.75, 0.5305, 1.0, 0.375, 1.0, 0.375, 0.6701, 0.5305, 0.6701, 0.5305, 0.75, 0.375, 0.75, 0.375, 0.25, 0.5305, 0.25, 0.5305, 0.5, 0.375, 0.5, 0.375, 0.1764, 0.5305, 0.1764, 0.5305, 0.25, 0.375, 0.25])
me_cube_011.materials.append(mat_material_001)
me_cube_011.use_remesh_fix_poles = True
me_cube_011.use_remesh_preserve_attributes = False
me_cube_011.use_mirror_vertex_groups = False
me_cube_011.update()
me_cube_012 = bpy.data.meshes.new('Cube.012')
me_cube_012.from_pydata([(0.1123, -0.04628, -0.03396), (0.1123, 0.04628, -0.03396), (0.1012, -0.04628, -0.05937), (0.02324, -0.06518, 0.02882), (-0.005371, -0.06518, -0.03663), (0.02324, 0.06518, 0.02882), (-0.03986, -0.06518, 0.05641), (-0.08123, -0.03492, 0.05639), (-0.06848, -0.06518, -0.009051), (-0.03986, 0.06518, 0.05641), (-0.08123, 0.03492, 0.05639), (-0.06848, 0.06518, -0.009051), (-0.005371, 0.06518, -0.03663), (-0.09656, 0.03492, 0.02132), (-0.09656, -0.03492, 0.02132), (0.1012, 0.04628, -0.05937)], [], [(0, 1, 5, 3), (1, 0, 2, 15), (2, 0, 3, 4), (4, 3, 6, 8), (3, 5, 9, 6), (8, 6, 7, 14), (6, 9, 10, 7), (5, 12, 11, 9), (9, 11, 13, 10), (12, 4, 8, 11), (11, 8, 14, 13), (13, 14, 7, 10), (1, 15, 12, 5), (15, 2, 4, 12)])
_uv = me_cube_012.uv_layers.new(name='UVMap')
_uv.uv.foreach_set('vector', [0.375, 0.0, 0.375, 0.25, 0.5, 0.25, 0.5, 0.0, 0.125, 0.5, 0.125, 0.75, 0.375, 0.75, 0.375, 0.5, 0.375, 0.75, 0.375, 1.0, 0.5, 1.0, 0.5, 0.75, 0.5, 0.75, 0.5, 1.0, 0.5625, 1.0, 0.5625, 0.75, 0.5, 0.0, 0.5, 0.25, 0.5625, 0.25, 0.5625, 0.0, 0.5625, 0.75, 0.5625, 1.0, 0.625, 1.0, 0.625, 0.75, 0.5625, 0.0, 0.5625, 0.25, 0.625, 0.25, 0.625, 0.0, 0.5, 0.25, 0.5, 0.5, 0.5625, 0.5, 0.5625, 0.25, 0.5625, 0.25, 0.5625, 0.5, 0.625, 0.5, 0.625, 0.25, 0.5, 0.5, 0.5, 0.75, 0.5625, 0.75, 0.5625, 0.5, 0.5625, 0.5, 0.5625, 0.75, 0.625, 0.75, 0.625, 0.5, 0.625, 0.5, 0.625, 0.75, 0.875, 0.75, 0.875, 0.5, 0.375, 0.25, 0.375, 0.5, 0.5, 0.5, 0.5, 0.25, 0.375, 0.5, 0.375, 0.75, 0.5, 0.75, 0.5, 0.5])
me_cube_012.materials.append(mat_material_001)
me_cube_012.use_remesh_fix_poles = True
me_cube_012.use_remesh_preserve_attributes = False
me_cube_012.use_mirror_vertex_groups = False
me_cube_012.update()
me_icosphere_006 = bpy.data.meshes.new('Icosphere.006')
me_icosphere_006.from_pydata([(3.172e-08, 1.638e-09, -0.06652), (0.01839, -0.05659, -0.02975), (-0.04814, -0.03497, -0.02975), (-0.04814, 0.03497, -0.02975), (0.0595, 1.638e-09, -0.02975), (0.01839, 0.05659, -0.02975), (0.04814, 0.03497, 0.02975), (-0.01839, 0.05659, 0.02975), (-0.0595, 1.638e-09, 0.02975), (3.172e-08, 1.638e-09, 0.06652), (-0.01839, -0.05659, 0.02975), (0.04814, -0.03497, 0.02975)], [], [(0, 4, 1), (0, 1, 2), (2, 3, 0), (0, 3, 5), (0, 5, 4), (5, 6, 4), (3, 7, 5), (5, 7, 6), (3, 8, 7), (7, 9, 6), (8, 9, 7), (11, 9, 10), (10, 9, 8), (6, 9, 11), (4, 6, 11), (4, 11, 1), (1, 11, 10), (1, 10, 2), (2, 10, 8), (2, 8, 3)])
_uv = me_icosphere_006.uv_layers.new(name='UVMap')
_uv.uv.foreach_set('vector', [0.09091, 0.0, 0.1818, 0.1575, 0.0, 0.1575, 0.8182, 0.0, 0.9091, 0.1575, 0.7273, 0.1575, 0.7273, 0.1575, 0.5455, 0.1575, 0.6364, 0.0, 0.4545, 0.0, 0.5455, 0.1575, 0.3636, 0.1575, 0.2727, 0.0, 0.3636, 0.1575, 0.1818, 0.1575, 0.3636, 0.1575, 0.2727, 0.3149, 0.1818, 0.1575, 0.5455, 0.1575, 0.4545, 0.3149, 0.3636, 0.1575, 0.3636, 0.1575, 0.4545, 0.3149, 0.2727, 0.3149, 0.5455, 0.1575, 0.6364, 0.3149, 0.4545, 0.3149, 0.4545, 0.3149, 0.3636, 0.4724, 0.2727, 0.3149, 0.6364, 0.3149, 0.5455, 0.4724, 0.4545, 0.3149, 1.0, 0.3149, 0.9091, 0.4724, 0.8182, 0.3149, 0.8182, 0.3149, 0.7273, 0.4724, 0.6364, 0.3149, 0.2727, 0.3149, 0.1818, 0.4724, 0.09091, 0.3149, 0.1818, 0.1575, 0.2727, 0.3149, 0.09091, 0.3149, 0.1818, 0.1575, 0.09091, 0.3149, 0.0, 0.1575, 0.9091, 0.1575, 1.0, 0.3149, 0.8182, 0.3149, 0.9091, 0.1575, 0.8182, 0.3149, 0.7273, 0.1575, 0.7273, 0.1575, 0.8182, 0.3149, 0.6364, 0.3149, 0.7273, 0.1575, 0.6364, 0.3149, 0.5455, 0.1575])
me_icosphere_006.materials.append(mat_material)
me_icosphere_006.use_remesh_fix_poles = True
me_icosphere_006.use_remesh_preserve_attributes = False
me_icosphere_006.use_mirror_vertex_groups = False
me_icosphere_006.update()
me_icosphere_007 = bpy.data.meshes.new('Icosphere.007')
me_icosphere_007.from_pydata([(-1.078e-07, 1.771e-09, -0.05651), (0.01562, -0.04807, -0.02527), (-0.04089, -0.02971, -0.02527), (-0.04089, 0.02971, -0.02527), (0.05054, 1.771e-09, -0.02527), (0.01562, 0.04807, -0.02527), (0.04089, 0.02971, 0.02527), (-0.01562, 0.04807, 0.02527), (-0.05054, 1.771e-09, 0.02527), (-1.078e-07, 1.771e-09, 0.05651), (-0.01562, -0.04807, 0.02527), (0.04089, -0.02971, 0.02527)], [], [(0, 4, 1), (0, 1, 2), (2, 3, 0), (0, 3, 5), (0, 5, 4), (5, 6, 4), (3, 7, 5), (5, 7, 6), (3, 8, 7), (7, 9, 6), (8, 9, 7), (11, 9, 10), (10, 9, 8), (6, 9, 11), (4, 6, 11), (4, 11, 1), (1, 11, 10), (1, 10, 2), (2, 10, 8), (2, 8, 3)])
_uv = me_icosphere_007.uv_layers.new(name='UVMap')
_uv.uv.foreach_set('vector', [0.09091, 0.0, 0.1818, 0.1575, 0.0, 0.1575, 0.8182, 0.0, 0.9091, 0.1575, 0.7273, 0.1575, 0.7273, 0.1575, 0.5455, 0.1575, 0.6364, 0.0, 0.4545, 0.0, 0.5455, 0.1575, 0.3636, 0.1575, 0.2727, 0.0, 0.3636, 0.1575, 0.1818, 0.1575, 0.3636, 0.1575, 0.2727, 0.3149, 0.1818, 0.1575, 0.5455, 0.1575, 0.4545, 0.3149, 0.3636, 0.1575, 0.3636, 0.1575, 0.4545, 0.3149, 0.2727, 0.3149, 0.5455, 0.1575, 0.6364, 0.3149, 0.4545, 0.3149, 0.4545, 0.3149, 0.3636, 0.4724, 0.2727, 0.3149, 0.6364, 0.3149, 0.5455, 0.4724, 0.4545, 0.3149, 1.0, 0.3149, 0.9091, 0.4724, 0.8182, 0.3149, 0.8182, 0.3149, 0.7273, 0.4724, 0.6364, 0.3149, 0.2727, 0.3149, 0.1818, 0.4724, 0.09091, 0.3149, 0.1818, 0.1575, 0.2727, 0.3149, 0.09091, 0.3149, 0.1818, 0.1575, 0.09091, 0.3149, 0.0, 0.1575, 0.9091, 0.1575, 1.0, 0.3149, 0.8182, 0.3149, 0.9091, 0.1575, 0.8182, 0.3149, 0.7273, 0.1575, 0.7273, 0.1575, 0.8182, 0.3149, 0.6364, 0.3149, 0.7273, 0.1575, 0.6364, 0.3149, 0.5455, 0.1575])
me_icosphere_007.materials.append(mat_material)
me_icosphere_007.use_remesh_fix_poles = True
me_icosphere_007.use_remesh_preserve_attributes = False
me_icosphere_007.use_mirror_vertex_groups = False
me_icosphere_007.update()
me_cube_013 = bpy.data.meshes.new('Cube.013')
me_cube_013.from_pydata([(0.08697, -0.1822, -0.05443), (0.08697, -0.07938, -0.05443), (-0.08727, -0.1822, -0.05443), (0.08697, -0.1822, 0.004498), (0.05781, -0.1235, 0.02527), (0.08697, -0.07938, 0.004498), (-0.08727, -0.1822, 0.004498), (-0.05811, -0.1235, 0.02527), (-0.08727, -0.07938, 0.004498), (-0.08727, -0.07938, -0.05443), (-0.05811, -0.07938, 0.02527), (-0.08727, 0.04474, 0.03774), (-0.08727, 0.04474, -0.05443), (-0.03723, 0.04474, 0.09377), (-0.08727, 0.1395, 0.03774), (-0.08727, 0.1395, -0.05443), (-0.03723, 0.1173, 0.09377), (0.08697, 0.1395, 0.03774), (0.08697, 0.1395, -0.05443), (0.03694, 0.1173, 0.09377), (0.08697, 0.04474, 0.03774), (0.08697, 0.04474, -0.05443), (0.03694, 0.04474, 0.09377), (0.05781, -0.07938, 0.02527)], [], [(0, 1, 5, 3), (1, 0, 2, 9), (2, 0, 3, 6), (3, 5, 23, 4), (6, 3, 4, 7), (9, 2, 6, 8), (8, 6, 7, 10), (12, 9, 8, 11), (11, 8, 10, 13), (15, 12, 11, 14), (14, 11, 13, 16), (18, 15, 14, 17), (17, 14, 16, 19), (21, 18, 17, 20), (20, 17, 19, 22), (1, 21, 20, 5), (5, 20, 22, 23), (16, 13, 22, 19), (13, 10, 23, 22), (10, 7, 4, 23), (18, 21, 12, 15), (21, 1, 9, 12)])
_uv = me_cube_013.uv_layers.new(name='UVMap')
_uv.uv.foreach_set('vector', [0.375, 0.0, 0.375, 0.07993, 0.5305, 0.07993, 0.5305, 0.0, 0.125, 0.6701, 0.125, 0.75, 0.375, 0.75, 0.375, 0.6701, 0.375, 0.75, 0.375, 1.0, 0.5305, 1.0, 0.5305, 0.75, 0.5305, 0.0, 0.5305, 0.07993, 0.625, 0.07993, 0.625, 0.0, 0.5305, 0.75, 0.5305, 1.0, 0.625, 1.0, 0.625, 0.75, 0.375, 0.6701, 0.375, 0.75, 0.5305, 0.75, 0.5305, 0.6701, 0.5305, 0.6701, 0.5305, 0.75, 0.625, 0.75, 0.625, 0.6701, 0.375, 0.5736, 0.375, 0.6701, 0.5305, 0.6701, 0.5305, 0.5736, 0.5305, 0.5736, 0.5305, 0.6701, 0.625, 0.6701, 0.625, 0.5736, 0.375, 0.5, 0.375, 0.5736, 0.5305, 0.5736, 0.5305, 0.5, 0.5305, 0.5, 0.5305, 0.5736, 0.625, 0.5736, 0.625, 0.5, 0.375, 0.25, 0.375, 0.5, 0.5305, 0.5, 0.5305, 0.25, 0.5305, 0.25, 0.5305, 0.5, 0.625, 0.5, 0.625, 0.25, 0.375, 0.1764, 0.375, 0.25, 0.5305, 0.25, 0.5305, 0.1764, 0.5305, 0.1764, 0.5305, 0.25, 0.625, 0.25, 0.625, 0.1764, 0.375, 0.07993, 0.375, 0.1764, 0.5305, 0.1764, 0.5305, 0.07993, 0.5305, 0.07993, 0.5305, 0.1764, 0.625, 0.1764, 0.625, 0.07993, 0.625, 0.5, 0.625, 0.5736, 0.875, 0.5736, 0.875, 0.5, 0.625, 0.5736, 0.625, 0.6701, 0.875, 0.6701, 0.875, 0.5736, 0.625, 0.6701, 0.625, 0.75, 0.875, 0.75, 0.875, 0.6701, 0.125, 0.5, 0.125, 0.5736, 0.375, 0.5736, 0.375, 0.5, 0.125, 0.5736, 0.125, 0.6701, 0.375, 0.6701, 0.375, 0.5736])
me_cube_013.materials.append(mat_material_001)
me_cube_013.use_remesh_fix_poles = True
me_cube_013.use_remesh_preserve_attributes = False
me_cube_013.use_mirror_vertex_groups = False
me_cube_013.update()
me_icosphere_008 = bpy.data.meshes.new('Icosphere.008')
me_icosphere_008.from_pydata([(0.08554, -1.233e-08, -0.03468), (0.04784, -0.07852, 0.008134), (0.01316, -0.04853, -0.07741), (0.01316, 0.04853, -0.07741), (0.06928, -1.833e-08, 0.061), (0.04784, 0.07852, 0.008134), (-0.01316, 0.04853, 0.07741), (-0.04784, 0.07852, -0.008134), (-0.06928, 9.157e-09, -0.061), (-0.08554, 3.157e-09, 0.03468), (-0.04784, -0.07852, -0.008134), (-0.01316, -0.04853, 0.07741)], [], [(0, 4, 1), (0, 1, 2), (2, 3, 0), (0, 3, 5), (0, 5, 4), (5, 6, 4), (3, 7, 5), (5, 7, 6), (3, 8, 7), (7, 9, 6), (8, 9, 7), (11, 9, 10), (10, 9, 8), (6, 9, 11), (4, 6, 11), (4, 11, 1), (1, 11, 10), (1, 10, 2), (2, 10, 8), (2, 8, 3)])
_uv = me_icosphere_008.uv_layers.new(name='UVMap')
_uv.uv.foreach_set('vector', [0.09091, 0.0, 0.1818, 0.1575, 0.0, 0.1575, 0.8182, 0.0, 0.9091, 0.1575, 0.7273, 0.1575, 0.7273, 0.1575, 0.5455, 0.1575, 0.6364, 0.0, 0.4545, 0.0, 0.5455, 0.1575, 0.3636, 0.1575, 0.2727, 0.0, 0.3636, 0.1575, 0.1818, 0.1575, 0.3636, 0.1575, 0.2727, 0.3149, 0.1818, 0.1575, 0.5455, 0.1575, 0.4545, 0.3149, 0.3636, 0.1575, 0.3636, 0.1575, 0.4545, 0.3149, 0.2727, 0.3149, 0.5455, 0.1575, 0.6364, 0.3149, 0.4545, 0.3149, 0.4545, 0.3149, 0.3636, 0.4724, 0.2727, 0.3149, 0.6364, 0.3149, 0.5455, 0.4724, 0.4545, 0.3149, 1.0, 0.3149, 0.9091, 0.4724, 0.8182, 0.3149, 0.8182, 0.3149, 0.7273, 0.4724, 0.6364, 0.3149, 0.2727, 0.3149, 0.1818, 0.4724, 0.09091, 0.3149, 0.1818, 0.1575, 0.2727, 0.3149, 0.09091, 0.3149, 0.1818, 0.1575, 0.09091, 0.3149, 0.0, 0.1575, 0.9091, 0.1575, 1.0, 0.3149, 0.8182, 0.3149, 0.9091, 0.1575, 0.8182, 0.3149, 0.7273, 0.1575, 0.7273, 0.1575, 0.8182, 0.3149, 0.6364, 0.3149, 0.7273, 0.1575, 0.6364, 0.3149, 0.5455, 0.1575])
me_icosphere_008.materials.append(mat_material)
me_icosphere_008.use_remesh_fix_poles = True
me_icosphere_008.use_remesh_preserve_attributes = False
me_icosphere_008.use_mirror_vertex_groups = False
me_icosphere_008.update()
me_icosphere_009 = bpy.data.meshes.new('Icosphere.009')
me_icosphere_009.from_pydata([(3.148e-08, -2.069e-09, -0.06601), (0.01824, -0.05615, -0.02952), (-0.04777, -0.0347, -0.02952), (-0.04777, 0.0347, -0.02952), (0.05904, -2.069e-09, -0.02952), (0.01824, 0.05615, -0.02952), (0.04777, 0.0347, 0.02952), (-0.01824, 0.05615, 0.02952), (-0.05904, -2.069e-09, 0.02952), (3.148e-08, -2.069e-09, 0.06601), (-0.01824, -0.05615, 0.02952), (0.04777, -0.0347, 0.02952)], [], [(0, 4, 1), (0, 1, 2), (2, 3, 0), (0, 3, 5), (0, 5, 4), (5, 6, 4), (3, 7, 5), (5, 7, 6), (3, 8, 7), (7, 9, 6), (8, 9, 7), (11, 9, 10), (10, 9, 8), (6, 9, 11), (4, 6, 11), (4, 11, 1), (1, 11, 10), (1, 10, 2), (2, 10, 8), (2, 8, 3)])
_uv = me_icosphere_009.uv_layers.new(name='UVMap')
_uv.uv.foreach_set('vector', [0.09091, 0.0, 0.1818, 0.1575, 0.0, 0.1575, 0.8182, 0.0, 0.9091, 0.1575, 0.7273, 0.1575, 0.7273, 0.1575, 0.5455, 0.1575, 0.6364, 0.0, 0.4545, 0.0, 0.5455, 0.1575, 0.3636, 0.1575, 0.2727, 0.0, 0.3636, 0.1575, 0.1818, 0.1575, 0.3636, 0.1575, 0.2727, 0.3149, 0.1818, 0.1575, 0.5455, 0.1575, 0.4545, 0.3149, 0.3636, 0.1575, 0.3636, 0.1575, 0.4545, 0.3149, 0.2727, 0.3149, 0.5455, 0.1575, 0.6364, 0.3149, 0.4545, 0.3149, 0.4545, 0.3149, 0.3636, 0.4724, 0.2727, 0.3149, 0.6364, 0.3149, 0.5455, 0.4724, 0.4545, 0.3149, 1.0, 0.3149, 0.9091, 0.4724, 0.8182, 0.3149, 0.8182, 0.3149, 0.7273, 0.4724, 0.6364, 0.3149, 0.2727, 0.3149, 0.1818, 0.4724, 0.09091, 0.3149, 0.1818, 0.1575, 0.2727, 0.3149, 0.09091, 0.3149, 0.1818, 0.1575, 0.09091, 0.3149, 0.0, 0.1575, 0.9091, 0.1575, 1.0, 0.3149, 0.8182, 0.3149, 0.9091, 0.1575, 0.8182, 0.3149, 0.7273, 0.1575, 0.7273, 0.1575, 0.8182, 0.3149, 0.6364, 0.3149, 0.7273, 0.1575, 0.6364, 0.3149, 0.5455, 0.1575])
me_icosphere_009.materials.append(mat_material)
me_icosphere_009.use_remesh_fix_poles = True
me_icosphere_009.use_remesh_preserve_attributes = False
me_icosphere_009.use_mirror_vertex_groups = False
me_icosphere_009.update()
me_cube_014 = bpy.data.meshes.new('Cube.014')
me_cube_014.from_pydata([(0.04063, -0.04418, -0.1931), (0.04063, 0.03709, -0.1931), (-0.04063, -0.04418, -0.1931), (0.06771, -0.06689, -0.01339), (-0.06771, -0.06689, -0.01339), (0.06771, 0.06852, -0.01339), (0.07038, -0.06956, 0.1), (0.02251, -0.0217, 0.1801), (-0.07038, -0.06956, 0.1), (0.07038, 0.07119, 0.1), (0.02251, 0.02332, 0.1801), (-0.07038, 0.07119, 0.1), (-0.06771, 0.06852, -0.01339), (-0.02251, 0.02332, 0.1801), (-0.02251, -0.0217, 0.1801), (-0.04063, 0.03709, -0.1931)], [], [(0, 1, 5, 3), (1, 0, 2, 15), (2, 0, 3, 4), (4, 3, 6, 8), (3, 5, 9, 6), (8, 6, 7, 14), (6, 9, 10, 7), (5, 12, 11, 9), (9, 11, 13, 10), (12, 4, 8, 11), (11, 8, 14, 13), (13, 14, 7, 10), (1, 15, 12, 5), (15, 2, 4, 12)])
_uv = me_cube_014.uv_layers.new(name='UVMap')
_uv.uv.foreach_set('vector', [0.375, 0.0, 0.375, 0.25, 0.5, 0.25, 0.5, 0.0, 0.125, 0.5, 0.125, 0.75, 0.375, 0.75, 0.375, 0.5, 0.375, 0.75, 0.375, 1.0, 0.5, 1.0, 0.5, 0.75, 0.5, 0.75, 0.5, 1.0, 0.5625, 1.0, 0.5625, 0.75, 0.5, 0.0, 0.5, 0.25, 0.5625, 0.25, 0.5625, 0.0, 0.5625, 0.75, 0.5625, 1.0, 0.625, 1.0, 0.625, 0.75, 0.5625, 0.0, 0.5625, 0.25, 0.625, 0.25, 0.625, 0.0, 0.5, 0.25, 0.5, 0.5, 0.5625, 0.5, 0.5625, 0.25, 0.5625, 0.25, 0.5625, 0.5, 0.625, 0.5, 0.625, 0.25, 0.5, 0.5, 0.5, 0.75, 0.5625, 0.75, 0.5625, 0.5, 0.5625, 0.5, 0.5625, 0.75, 0.625, 0.75, 0.625, 0.5, 0.625, 0.5, 0.625, 0.75, 0.875, 0.75, 0.875, 0.5, 0.375, 0.25, 0.375, 0.5, 0.5, 0.5, 0.5, 0.25, 0.375, 0.5, 0.375, 0.75, 0.5, 0.75, 0.5, 0.5])
me_cube_014.materials.append(mat_material_001)
me_cube_014.use_remesh_fix_poles = True
me_cube_014.use_remesh_preserve_attributes = False
me_cube_014.use_mirror_x = True
me_cube_014.update()
me_cube_015 = bpy.data.meshes.new('Cube.015')
me_cube_015.from_pydata([(0.002727, -0.04965, -0.2806), (0.002727, 0.06198, -0.2806), (-0.07854, -0.04965, -0.2695), (0.07397, -0.06501, -0.02477), (0.1109, -0.08621, 0.0967), (0.07397, 0.07158, -0.02477), (-0.07868, -0.06501, -0.003951), (-0.08172, -0.08621, 0.123), (-0.07868, 0.07158, -0.003951), (-0.07854, 0.06198, -0.2695), (-0.08172, 0.08517, 0.123), (-0.003946, 0.007482, 0.242), (0.1109, 0.08517, 0.0967), (0.06545, 0.009098, 0.2328), (0.06325, -0.0805, 0.2004), (-0.006146, -0.08211, 0.2096)], [], [(0, 1, 5, 3), (1, 0, 2, 9), (2, 0, 3, 6), (3, 5, 12, 4), (6, 3, 4, 7), (9, 2, 6, 8), (8, 6, 7, 10), (1, 9, 8, 5), (5, 8, 10, 12), (10, 7, 15, 11), (12, 10, 11, 13), (4, 12, 13, 14), (11, 15, 14, 13), (7, 4, 14, 15)])
_uv = me_cube_015.uv_layers.new(name='UVMap')
_uv.uv.foreach_set('vector', [0.375, 0.0, 0.375, 0.25, 0.5068, 0.25, 0.5068, 0.0, 0.125, 0.5, 0.125, 0.75, 0.375, 0.75, 0.375, 0.5, 0.375, 0.75, 0.375, 1.0, 0.5068, 1.0, 0.5068, 0.75, 0.5068, 0.0, 0.5068, 0.25, 0.5696, 0.25, 0.5696, 0.0, 0.5068, 0.75, 0.5068, 1.0, 0.5696, 1.0, 0.5696, 0.75, 0.375, 0.5, 0.375, 0.75, 0.5068, 0.75, 0.5068, 0.5, 0.5068, 0.5, 0.5068, 0.75, 0.5696, 0.75, 0.5696, 0.5, 0.375, 0.25, 0.375, 0.5, 0.5068, 0.5, 0.5068, 0.25, 0.5068, 0.25, 0.5068, 0.5, 0.5696, 0.5, 0.5696, 0.25, 0.5696, 0.5, 0.5696, 0.75, 0.625, 0.75, 0.625, 0.5, 0.5696, 0.25, 0.5696, 0.5, 0.625, 0.5, 0.625, 0.25, 0.5696, 0.0, 0.5696, 0.25, 0.625, 0.25, 0.625, 0.0, 0.625, 0.5, 0.625, 0.75, 0.875, 0.75, 0.875, 0.5, 0.5696, 0.75, 0.5696, 1.0, 0.625, 1.0, 0.625, 0.75])
me_cube_015.materials.append(mat_material_001)
me_cube_015.use_remesh_fix_poles = True
me_cube_015.use_remesh_preserve_attributes = False
me_cube_015.use_mirror_vertex_groups = False
me_cube_015.update()
me_icosphere_010 = bpy.data.meshes.new('Icosphere.010')
me_icosphere_010.from_pydata([(-4.189e-08, 2.698e-09, -0.08785), (0.02428, -0.07472, -0.03929), (-0.06356, -0.04618, -0.03929), (-0.06356, 0.04618, -0.03929), (0.07857, 2.698e-09, -0.03929), (0.02428, 0.07472, -0.03929), (0.06356, 0.04618, 0.03929), (-0.02428, 0.07472, 0.03929), (-0.07857, 2.698e-09, 0.03929), (-4.189e-08, 2.698e-09, 0.08785), (-0.02428, -0.07472, 0.03929), (0.06356, -0.04618, 0.03929)], [], [(0, 4, 1), (0, 1, 2), (2, 3, 0), (0, 3, 5), (0, 5, 4), (5, 6, 4), (3, 7, 5), (5, 7, 6), (3, 8, 7), (7, 9, 6), (8, 9, 7), (11, 9, 10), (10, 9, 8), (6, 9, 11), (4, 6, 11), (4, 11, 1), (1, 11, 10), (1, 10, 2), (2, 10, 8), (2, 8, 3)])
_uv = me_icosphere_010.uv_layers.new(name='UVMap')
_uv.uv.foreach_set('vector', [0.09091, 0.0, 0.1818, 0.1575, 0.0, 0.1575, 0.8182, 0.0, 0.9091, 0.1575, 0.7273, 0.1575, 0.7273, 0.1575, 0.5455, 0.1575, 0.6364, 0.0, 0.4545, 0.0, 0.5455, 0.1575, 0.3636, 0.1575, 0.2727, 0.0, 0.3636, 0.1575, 0.1818, 0.1575, 0.3636, 0.1575, 0.2727, 0.3149, 0.1818, 0.1575, 0.5455, 0.1575, 0.4545, 0.3149, 0.3636, 0.1575, 0.3636, 0.1575, 0.4545, 0.3149, 0.2727, 0.3149, 0.5455, 0.1575, 0.6364, 0.3149, 0.4545, 0.3149, 0.4545, 0.3149, 0.3636, 0.4724, 0.2727, 0.3149, 0.6364, 0.3149, 0.5455, 0.4724, 0.4545, 0.3149, 1.0, 0.3149, 0.9091, 0.4724, 0.8182, 0.3149, 0.8182, 0.3149, 0.7273, 0.4724, 0.6364, 0.3149, 0.2727, 0.3149, 0.1818, 0.4724, 0.09091, 0.3149, 0.1818, 0.1575, 0.2727, 0.3149, 0.09091, 0.3149, 0.1818, 0.1575, 0.09091, 0.3149, 0.0, 0.1575, 0.9091, 0.1575, 1.0, 0.3149, 0.8182, 0.3149, 0.9091, 0.1575, 0.8182, 0.3149, 0.7273, 0.1575, 0.7273, 0.1575, 0.8182, 0.3149, 0.6364, 0.3149, 0.7273, 0.1575, 0.6364, 0.3149, 0.5455, 0.1575])
me_icosphere_010.materials.append(mat_material)
me_icosphere_010.use_remesh_fix_poles = True
me_icosphere_010.use_remesh_preserve_attributes = False
me_icosphere_010.use_mirror_vertex_groups = False
me_icosphere_010.update()
me_cube_016 = bpy.data.meshes.new('Cube.016')
me_cube_016.from_pydata([(-0.01104, 0.05545, 0.1529), (-0.01104, -0.05552, 0.1529), (0.08664, 0.05545, 0.06465), (-0.05138, 0.06992, 0.071), (-0.09071, 0.05545, -0.09536), (0.07587, 0.06992, -0.01445), (-0.05138, -0.06999, 0.071), (-0.09071, -0.05552, -0.09536), (0.07587, -0.06999, -0.01445), (0.08664, -0.05552, 0.06465), (0.01756, -0.05552, -0.1382), (0.01756, 0.05545, -0.1382)], [], [(0, 3, 6, 1), (1, 9, 2, 0), (2, 5, 3, 0), (5, 11, 4, 3), (3, 4, 7, 6), (1, 6, 8, 9), (6, 7, 10, 8), (9, 8, 5, 2), (8, 10, 11, 5), (10, 7, 4, 11)])
_uv = me_cube_016.uv_layers.new(name='UVMap')
_uv.uv.foreach_set('vector', [0.375, 0.0, 0.4616, 0.0, 0.4616, 0.25, 0.375, 0.25, 0.125, 0.5, 0.375, 0.5, 0.375, 0.75, 0.125, 0.75, 0.375, 0.75, 0.4616, 0.75, 0.4616, 1.0, 0.375, 1.0, 0.4616, 0.75, 0.625, 0.75, 0.625, 1.0, 0.4616, 1.0, 0.4616, 0.0, 0.625, 0.0, 0.625, 0.25, 0.4616, 0.25, 0.375, 0.25, 0.4616, 0.25, 0.4616, 0.5, 0.375, 0.5, 0.4616, 0.25, 0.625, 0.25, 0.625, 0.5, 0.4616, 0.5, 0.375, 0.5, 0.4616, 0.5, 0.4616, 0.75, 0.375, 0.75, 0.4616, 0.5, 0.625, 0.5, 0.625, 0.75, 0.4616, 0.75, 0.625, 0.5, 0.875, 0.5, 0.875, 0.75, 0.625, 0.75])
me_cube_016.materials.append(mat_material_001)
me_cube_016.use_remesh_fix_poles = True
me_cube_016.use_remesh_preserve_attributes = False
me_cube_016.use_mirror_vertex_groups = False
me_cube_016.update()
me_cube_017 = bpy.data.meshes.new('Cube.017')
me_cube_017.from_pydata([(0.004099, -0.05618, -0.2278), (0.004099, 0.06853, -0.2278), (-0.09768, -0.05618, -0.2058), (0.1132, -0.1039, 0.03482), (0.1098, -0.08096, 0.1308), (-0.08232, -0.1039, 0.08809), (0.1132, 0.09874, 0.03482), (0.1098, 0.07578, 0.1308), (-0.08232, 0.09874, 0.08809), (-0.09768, 0.06853, -0.2058), (-0.02972, 0.07578, 0.2022), (-0.02972, -0.08096, 0.2022)], [], [(0, 1, 6, 3), (1, 0, 2, 9), (2, 0, 3, 5), (5, 3, 4, 11), (3, 6, 7, 4), (1, 9, 8, 6), (6, 8, 10, 7), (9, 2, 5, 8), (8, 5, 11, 10), (10, 11, 4, 7)])
_uv = me_cube_017.uv_layers.new(name='UVMap')
_uv.uv.foreach_set('vector', [0.375, 0.0, 0.375, 0.25, 0.5518, 0.25, 0.5518, 0.0, 0.125, 0.5, 0.125, 0.75, 0.375, 0.75, 0.375, 0.5, 0.375, 0.75, 0.375, 1.0, 0.5518, 1.0, 0.5518, 0.75, 0.5518, 0.75, 0.5518, 1.0, 0.625, 1.0, 0.625, 0.75, 0.5518, 0.0, 0.5518, 0.25, 0.625, 0.25, 0.625, 0.0, 0.375, 0.25, 0.375, 0.5, 0.5518, 0.5, 0.5518, 0.25, 0.5518, 0.25, 0.5518, 0.5, 0.625, 0.5, 0.625, 0.25, 0.375, 0.5, 0.375, 0.75, 0.5518, 0.75, 0.5518, 0.5, 0.5518, 0.5, 0.5518, 0.75, 0.625, 0.75, 0.625, 0.5, 0.625, 0.5, 0.625, 0.75, 0.875, 0.75, 0.875, 0.5])
me_cube_017.materials.append(mat_material_001)
me_cube_017.use_remesh_fix_poles = True
me_cube_017.use_remesh_preserve_attributes = False
me_cube_017.use_mirror_vertex_groups = False
me_cube_017.update()
me_icosphere_011 = bpy.data.meshes.new('Icosphere.011')
me_icosphere_011.from_pydata([(1.389e-07, 0.0, -0.04856), (0.01342, -0.04131, -0.02172), (-0.03514, -0.02553, -0.02172), (-0.03514, 0.02553, -0.02172), (0.04343, 0.0, -0.02172), (0.01342, 0.04131, -0.02172), (0.03514, 0.02553, 0.02172), (-0.01342, 0.04131, 0.02172), (-0.04343, 0.0, 0.02172), (1.389e-07, 0.0, 0.04856), (-0.01342, -0.04131, 0.02172), (0.03514, -0.02553, 0.02172)], [], [(0, 4, 1), (0, 1, 2), (2, 3, 0), (0, 3, 5), (0, 5, 4), (5, 6, 4), (3, 7, 5), (5, 7, 6), (3, 8, 7), (7, 9, 6), (8, 9, 7), (11, 9, 10), (10, 9, 8), (6, 9, 11), (4, 6, 11), (4, 11, 1), (1, 11, 10), (1, 10, 2), (2, 10, 8), (2, 8, 3)])
_uv = me_icosphere_011.uv_layers.new(name='UVMap')
_uv.uv.foreach_set('vector', [0.09091, 0.0, 0.1818, 0.1575, 0.0, 0.1575, 0.8182, 0.0, 0.9091, 0.1575, 0.7273, 0.1575, 0.7273, 0.1575, 0.5455, 0.1575, 0.6364, 0.0, 0.4545, 0.0, 0.5455, 0.1575, 0.3636, 0.1575, 0.2727, 0.0, 0.3636, 0.1575, 0.1818, 0.1575, 0.3636, 0.1575, 0.2727, 0.3149, 0.1818, 0.1575, 0.5455, 0.1575, 0.4545, 0.3149, 0.3636, 0.1575, 0.3636, 0.1575, 0.4545, 0.3149, 0.2727, 0.3149, 0.5455, 0.1575, 0.6364, 0.3149, 0.4545, 0.3149, 0.4545, 0.3149, 0.3636, 0.4724, 0.2727, 0.3149, 0.6364, 0.3149, 0.5455, 0.4724, 0.4545, 0.3149, 1.0, 0.3149, 0.9091, 0.4724, 0.8182, 0.3149, 0.8182, 0.3149, 0.7273, 0.4724, 0.6364, 0.3149, 0.2727, 0.3149, 0.1818, 0.4724, 0.09091, 0.3149, 0.1818, 0.1575, 0.2727, 0.3149, 0.09091, 0.3149, 0.1818, 0.1575, 0.09091, 0.3149, 0.0, 0.1575, 0.9091, 0.1575, 1.0, 0.3149, 0.8182, 0.3149, 0.9091, 0.1575, 0.8182, 0.3149, 0.7273, 0.1575, 0.7273, 0.1575, 0.8182, 0.3149, 0.6364, 0.3149, 0.7273, 0.1575, 0.6364, 0.3149, 0.5455, 0.1575])
me_icosphere_011.materials.append(mat_material)
me_icosphere_011.use_remesh_fix_poles = True
me_icosphere_011.use_remesh_preserve_attributes = False
me_icosphere_011.use_mirror_vertex_groups = False
me_icosphere_011.update()
arm_metarig = bpy.data.armatures.new('metarig')  # bones are not reproduced

# ---- objects
ob_metarig = bpy.data.objects.new('metarig', arm_metarig)
ob_head = bpy.data.objects.new('Head', me_cube_001)
ob_neck = bpy.data.objects.new('Neck', me_cube_002)
ob_chest = bpy.data.objects.new('Chest', me_cube_003)
ob_abdomen = bpy.data.objects.new('Abdomen', me_cube_004)
ob_hips = bpy.data.objects.new('Hips', me_cube_005)
ob_shoulder = bpy.data.objects.new('Shoulder', me_icosphere)
ob_upperarm = bpy.data.objects.new('UpperArm', me_cube_006)
ob_elbow = bpy.data.objects.new('Elbow', me_icosphere_001)
ob_lowerarm = bpy.data.objects.new('LowerArm', me_cube_007)
ob_wrist = bpy.data.objects.new('Wrist', me_icosphere_002)
ob_hand = bpy.data.objects.new('Hand', me_cube_008)
ob_hipjoint = bpy.data.objects.new('HipJoint', me_icosphere_003)
ob_upperleg = bpy.data.objects.new('UpperLeg', me_cube_009)
ob_knee = bpy.data.objects.new('Knee', me_icosphere_004)
ob_lowerleg = bpy.data.objects.new('LowerLeg', me_cube_010)
ob_ankle = bpy.data.objects.new('Ankle', me_icosphere_005)
ob_foot = bpy.data.objects.new('Foot', me_cube_011)
ob_hand_001 = bpy.data.objects.new('Hand.001', me_cube_012)
ob_ankle_001 = bpy.data.objects.new('Ankle.001', me_icosphere_006)
ob_elbow_001 = bpy.data.objects.new('Elbow.001', me_icosphere_007)
ob_foot_001 = bpy.data.objects.new('Foot.001', me_cube_013)
ob_hipjoint_001 = bpy.data.objects.new('HipJoint.001', me_icosphere_008)
ob_knee_001 = bpy.data.objects.new('Knee.001', me_icosphere_009)
ob_lowerarm_001 = bpy.data.objects.new('LowerArm.001', me_cube_014)
ob_lowerleg_001 = bpy.data.objects.new('LowerLeg.001', me_cube_015)
ob_shoulder_001 = bpy.data.objects.new('Shoulder.001', me_icosphere_010)
ob_upperarm_001 = bpy.data.objects.new('UpperArm.001', me_cube_016)
ob_upperleg_001 = bpy.data.objects.new('UpperLeg.001', me_cube_017)
ob_wrist_001 = bpy.data.objects.new('Wrist.001', me_icosphere_011)

# ---- transforms, parenting, visibility, modifiers, constraints
ob_metarig.location = (0.001036, 0.05054, 0.03433)
ob_metarig.show_in_front = True
ob_metarig.lineart.crease_threshold = 0.0
ob_head.parent = ob_metarig
ob_head.matrix_parent_inverse = Matrix(((0.9999, -0.01096, 0.0001917, -0.0008106), (-1.543e-09, 0.01748, 0.9998, -2.248), (-0.01097, -0.9998, 0.01748, 0.02057), (0.0, -0.0, -0.0, 1.0)))
ob_head.location = (0.001036, 0.05054, 2.114)
ob_head.scale = (1.0, 1.0, 1.0)
ob_head.lineart.crease_threshold = 0.0
ob_neck.parent = ob_metarig
ob_neck.matrix_parent_inverse = Matrix(((0.9999, 0.01601, 0.001292, -0.004564), (-4.307e-09, -0.08044, 0.9968, -2.024), (0.01606, -0.9966, -0.08043, 0.2196), (-0.0, 0.0, -0.0, 1.0)))
ob_neck.location = (0.003835, 0.1005, 1.984)
ob_neck.rotation_euler = (0.17, -1.699e-09, -6.519e-09)
ob_neck.scale = (1.0, 1.0, 1.0)
ob_neck.lineart.crease_threshold = 0.0
ob_chest.parent = ob_metarig
ob_chest.matrix_parent_inverse = Matrix(((1.0, -9.784e-07, 0.001922, -0.004356), (-0.001921, -0.03278, 0.9995, -1.725), (6.201e-05, -0.9995, -0.03278, 0.114), (0.0, 0.0, 0.0, 1.0)))
ob_chest.location = (0.001036, 0.09738, 1.679)
ob_chest.scale = (1.0, 1.0, 1.0)
ob_chest.lineart.crease_threshold = 0.0
ob_abdomen.parent = ob_metarig
ob_abdomen.matrix_parent_inverse = Matrix(((1.0, -0.006891, -0.006631, 0.008546), (0.006514, -0.01685, 0.9998, -1.454), (-0.007002, -0.9998, -0.0168, 0.09074), (-0.0, 0.0, -0.0, 1.0)))
ob_abdomen.location = (0.001003, 0.07076, 1.387)
ob_abdomen.rotation_euler = (0.06548, 0.0005476, -0.001013)
ob_abdomen.scale = (1.0, 1.0, 1.0)
ob_abdomen.lineart.crease_threshold = 0.0
ob_hips.parent = ob_metarig
ob_hips.matrix_parent_inverse = Matrix(((1.0, 0.004007, 8.803e-05, -0.001428), (-3.347e-10, -0.02196, 0.9998, -1.373), (0.004008, -0.9998, -0.02196, 0.09782), (-0.0, 0.0, -0.0, 1.0)))
ob_hips.location = (0.001036, -0.0271, 1.272)
ob_hips.rotation_euler = (-1.052e-07, -4.547e-10, -3.492e-10)
ob_hips.scale = (1.0, 1.0, 1.0)
ob_hips.lineart.crease_threshold = 0.0
ob_shoulder.parent = ob_metarig
ob_shoulder.matrix_parent_inverse = Matrix(((-0.001883, 0.04445, -0.999, 1.853), (0.9992, -0.03882, -0.003611, -0.5616), (-0.03894, -0.9983, -0.04434, 0.2285), (0.0, -0.0, 0.0, 1.0)))
ob_shoulder.location = (0.2825, 0.1393, 1.845)
ob_shoulder.rotation_euler = (0.983, -1.262, -1.0)
ob_shoulder.scale = (1.0, 1.0, 1.0)
ob_shoulder.lineart.crease_threshold = 0.0
ob_upperarm.parent = ob_metarig
ob_upperarm.matrix_parent_inverse = Matrix(((-0.001883, 0.04445, -0.999, 1.853), (0.9992, -0.03882, -0.003611, -0.5616), (-0.03894, -0.9983, -0.04434, 0.2285), (0.0, -0.0, 0.0, 1.0)))
ob_upperarm.location = (0.4216, 0.1378, 1.856)
ob_upperarm.rotation_euler = (1.41, -1.312, -1.444)
ob_upperarm.scale = (1.0, 1.0, 1.0)
ob_upperarm.lineart.crease_threshold = 0.0
ob_elbow.parent = ob_metarig
ob_elbow.matrix_parent_inverse = Matrix(((-0.005051, -0.01487, -0.9999, 1.864), (0.9996, -0.02765, -0.004638, -0.9813), (-0.02758, -0.9995, 0.015, 0.1118), (0.0, 0.0, -0.0, 1.0)))
ob_elbow.location = (0.5803, 0.1251, 1.853)
ob_elbow.rotation_euler = (-1.083, -1.391, 1.384)
ob_elbow.scale = (1.0, 1.0, 1.0)
ob_elbow.lineart.crease_threshold = 0.0
ob_lowerarm.parent = ob_metarig
ob_lowerarm.matrix_parent_inverse = Matrix(((-0.005051, -0.01487, -0.9999, 1.864), (0.9996, -0.02765, -0.004638, -0.9813), (-0.02758, -0.9995, 0.015, 0.1118), (0.0, 0.0, -0.0, 1.0)))
ob_lowerarm.location = (0.7963, 0.1304, 1.857)
ob_lowerarm.rotation_euler = (-1.411, -1.391, 1.384)
ob_lowerarm.scale = (1.0, 1.0, 1.0)
ob_lowerarm.lineart.crease_threshold = 0.0
ob_lowerarm.use_mesh_mirror_x = True
ob_wrist.parent = ob_metarig
ob_wrist.matrix_parent_inverse = Matrix(((-0.02516, -0.01481, -0.9996, 1.883), (0.9997, -0.002641, -0.02512, -1.163), (-0.002267, -0.9999, 0.01487, 0.08698), (0.0, 0.0, -0.0, 1.0)))
ob_wrist.location = (1.011, 0.1197, 1.865)
ob_wrist.rotation_euler = (0.3115, -2.091, 0.05808)
ob_wrist.scale = (1.0, 1.0, 1.0)
ob_wrist.lineart.crease_threshold = 0.0
ob_hand.parent = ob_metarig
ob_hand.matrix_parent_inverse = Matrix(((-0.02516, -0.01481, -0.9996, 1.883), (0.9997, -0.002641, -0.02512, -1.163), (-0.002267, -0.9999, 0.01487, 0.08698), (0.0, 0.0, -0.0, 1.0)))
ob_hand.location = (1.129, 0.1134, 1.865)
ob_hand.rotation_euler = (0.7343, -1.487, -0.7723)
ob_hand.scale = (1.0, 1.0, 1.0)
ob_hand.lineart.crease_threshold = 0.0
ob_hipjoint.parent = ob_metarig
ob_hipjoint.matrix_parent_inverse = Matrix(((0.9999, 0.002203, 0.01616, -0.1514), (0.01615, 0.005986, -0.9999, 0.7387), (-0.002422, 1.0, 0.005946, -0.07524), (-0.0, -0.0, -0.0, 1.0)))
ob_hipjoint.location = (0.1181, 0.06777, 1.173)
ob_hipjoint.rotation_euler = (-0.06033, 0.6375, -0.03365)
ob_hipjoint.scale = (1.0, 1.0, 1.0)
ob_hipjoint.lineart.crease_threshold = 0.0
ob_upperleg.parent = ob_metarig
ob_upperleg.matrix_parent_inverse = Matrix(((0.9999, 0.002203, 0.01616, -0.1514), (0.01615, 0.005986, -0.9999, 0.7387), (-0.002422, 1.0, 0.005946, -0.07524), (-0.0, -0.0, -0.0, 1.0)))
ob_upperleg.location = (0.1423, 0.07549, 0.9759)
ob_upperleg.rotation_euler = (-0.04863, -0.08737, 0.006527)
ob_upperleg.scale = (1.0, 1.0, 1.0)
ob_upperleg.lineart.crease_threshold = 0.0
ob_knee.parent = ob_metarig
ob_knee.matrix_parent_inverse = Matrix(((1.0, -0.006163, -0.005774, -0.1346), (-0.005765, 0.001098, -1.0, 0.1782), (0.006047, 1.0, 0.001059, -0.0728), (-0.0, 0.0, -0.0, 1.0)))
ob_knee.location = (0.1368, 0.07077, 0.738)
ob_knee.rotation_euler = (-0.1087, 0.1008, 7.321e-05)
ob_knee.scale = (1.0, 1.0, 1.0)
ob_knee.lineart.crease_threshold = 0.0
ob_lowerleg.parent = ob_metarig
ob_lowerleg.matrix_parent_inverse = Matrix(((1.0, -0.006163, -0.005774, -0.1346), (-0.005765, 0.001098, -1.0, 0.1782), (0.006047, 1.0, 0.001059, -0.0728), (-0.0, 0.0, -0.0, 1.0)))
ob_lowerleg.location = (0.1338, -0.002328, 0.4605)
ob_lowerleg.rotation_euler = (-0.1082, 0.03341, 0.007425)
ob_lowerleg.scale = (1.0, 1.0, 1.0)
ob_lowerleg.lineart.crease_threshold = 0.0
ob_ankle.parent = ob_metarig
ob_ankle.matrix_parent_inverse = Matrix(((0.9998, -0.01781, -0.0002966, -0.1347), (-0.01249, -0.6938, -0.7201, 0.01058), (0.01253, 0.7199, -0.6939, 0.06979), (-0.0, 0.0, 0.0, 1.0)))
ob_ankle.location = (0.1301, 0.07072, 0.1653)
ob_ankle.rotation_euler = (0.0006389, 0.01747, 6.745e-05)
ob_ankle.scale = (1.0, 1.0, 1.0)
ob_ankle.lineart.crease_threshold = 0.0
ob_foot.parent = ob_metarig
ob_foot.matrix_parent_inverse = Matrix(((0.9998, -0.01781, -0.0002966, -0.1347), (-0.01249, -0.6938, -0.7201, 0.01058), (0.01253, 0.7199, -0.6939, 0.06979), (-0.0, 0.0, 0.0, 1.0)))
ob_foot.location = (0.1338, -0.01625, 0.0478)
ob_foot.rotation_euler = (0.0006389, 0.01747, 6.745e-05)
ob_foot.scale = (1.0, 1.0, 1.0)
ob_foot.lineart.crease_threshold = 0.0
ob_hand_001.parent = ob_metarig
ob_hand_001.matrix_parent_inverse = Matrix(((-0.02516, 0.01481, 0.9996, -1.885), (-0.9997, -0.002641, -0.02512, -1.161), (0.002268, -0.9999, 0.01487, 0.08692), (0.0, 0.0, -0.0, 1.0)))
ob_hand_001.location = (-1.117, 0.1137, 1.867)
ob_hand_001.rotation_euler = (-0.06278, 2.668, 0.01108)
ob_hand_001.scale = (1.0, 1.0, 1.0)
ob_hand_001.lineart.crease_threshold = 0.0
ob_ankle_001.parent = ob_metarig
ob_ankle_001.matrix_parent_inverse = Matrix(((0.9998, 0.0178, 0.0003072, 0.1326), (0.01253, -0.6939, -0.7201, 0.01055), (-0.01256, 0.72, -0.6939, 0.06982), (-0.0, -0.0, 0.0, 1.0)))
ob_ankle_001.location = (-0.128, 0.07071, 0.1653)
ob_ankle_001.rotation_euler = (0.0006261, -0.01748, -5.062e-05)
ob_ankle_001.scale = (1.0, 1.0, 1.0)
ob_ankle_001.lineart.crease_threshold = 0.0
ob_elbow_001.parent = ob_metarig
ob_elbow_001.matrix_parent_inverse = Matrix(((-0.005051, 0.01487, 0.9999, -1.865), (-0.9996, -0.02765, -0.004639, -0.9789), (0.02758, -0.9995, 0.015, 0.1117), (0.0, 0.0, -0.0, 1.0)))
ob_elbow_001.location = (-0.5779, 0.1251, 1.855)
ob_elbow_001.rotation_euler = (-1.083, 1.391, -1.384)
ob_elbow_001.lineart.crease_threshold = 0.0
ob_foot_001.parent = ob_metarig
ob_foot_001.matrix_parent_inverse = Matrix(((0.9998, 0.0178, 0.0003072, 0.1326), (0.01253, -0.6939, -0.7201, 0.01055), (-0.01256, 0.72, -0.6939, 0.06982), (-0.0, -0.0, 0.0, 1.0)))
ob_foot_001.location = (-0.1317, 0.005121, 0.05487)
ob_foot_001.rotation_euler = (0.0006261, -0.01748, -5.062e-05)
ob_foot_001.scale = (1.0, 1.0, 1.0)
ob_foot_001.lineart.crease_threshold = 0.0
ob_hipjoint_001.parent = ob_metarig
ob_hipjoint_001.matrix_parent_inverse = Matrix(((0.9999, -0.002224, -0.01617, 0.1493), (-0.01615, 0.005984, -0.9999, 0.7388), (0.002385, 1.0, 0.005946, -0.07526), (-0.0, 0.0, -0.0, 1.0)))
ob_hipjoint_001.location = (-0.116, 0.06777, 1.173)
ob_hipjoint_001.rotation_euler = (-0.05671, 0.5466, -0.03177)
ob_hipjoint_001.scale = (1.0, 1.0, 1.0)
ob_hipjoint_001.lineart.crease_threshold = 0.0
ob_knee_001.parent = ob_metarig
ob_knee_001.matrix_parent_inverse = Matrix(((1.0, 0.006142, 0.00577, 0.1325), (0.005764, 0.001093, -1.0, 0.1782), (-0.006084, 1.0, 0.001056, -0.07279), (-0.0, -0.0, -0.0, 1.0)))
ob_knee_001.location = (-0.1347, 0.07076, 0.738)
ob_knee_001.rotation_euler = (-0.1087, -0.1008, -6.475e-05)
ob_knee_001.scale = (1.0, 1.0, 1.0)
ob_knee_001.lineart.crease_threshold = 0.0
ob_lowerarm_001.parent = ob_metarig
ob_lowerarm_001.matrix_parent_inverse = Matrix(((-0.005051, 0.01487, 0.9999, -1.865), (-0.9996, -0.02765, -0.004639, -0.9789), (0.02758, -0.9995, 0.015, 0.1117), (0.0, 0.0, -0.0, 1.0)))
ob_lowerarm_001.location = (-0.7805, 0.13, 1.859)
ob_lowerarm_001.rotation_euler = (-1.411, 1.391, -1.384)
ob_lowerarm_001.scale = (1.0, 1.0, 1.0)
ob_lowerarm_001.lineart.crease_threshold = 0.0
ob_lowerarm_001.use_mesh_mirror_x = True
ob_lowerleg_001.parent = ob_metarig
ob_lowerleg_001.matrix_parent_inverse = Matrix(((1.0, 0.006142, 0.00577, 0.1325), (0.005764, 0.001093, -1.0, 0.1782), (-0.006084, 1.0, 0.001056, -0.07279), (-0.0, -0.0, -0.0, 1.0)))
ob_lowerleg_001.location = (-0.1311, 0.0971, 0.4779)
ob_lowerleg_001.rotation_euler = (-0.1097, -0.1681, 0.007388)
ob_lowerleg_001.scale = (1.0, 1.0, 1.0)
ob_lowerleg_001.lineart.crease_threshold = 0.0
ob_shoulder_001.parent = ob_metarig
ob_shoulder_001.matrix_parent_inverse = Matrix(((-0.001883, -0.04445, 0.999, -1.854), (-0.9992, -0.03882, -0.003611, -0.5592), (0.03894, -0.9983, -0.04434, 0.2285), (0.0, 0.0, 0.0, 1.0)))
ob_shoulder_001.location = (-0.2801, 0.1392, 1.847)
ob_shoulder_001.rotation_euler = (0.983, 1.262, 1.0)
ob_shoulder_001.scale = (1.0, 1.0, 1.0)
ob_shoulder_001.lineart.crease_threshold = 0.0
ob_upperarm_001.parent = ob_metarig
ob_upperarm_001.matrix_parent_inverse = Matrix(((-0.001883, -0.04445, 0.999, -1.854), (-0.9992, -0.03882, -0.003611, -0.5592), (0.03894, -0.9983, -0.04434, 0.2285), (0.0, 0.0, 0.0, 1.0)))
ob_upperarm_001.location = (-0.4138, 0.1385, 1.856)
ob_upperarm_001.rotation_euler = (0.7121, 1.173, 0.7118)
ob_upperarm_001.scale = (1.0, 1.0, 1.0)
ob_upperarm_001.lineart.crease_threshold = 0.0
ob_upperleg_001.parent = ob_metarig
ob_upperleg_001.matrix_parent_inverse = Matrix(((0.9999, -0.002224, -0.01617, 0.1493), (-0.01615, 0.005984, -0.9999, 0.7388), (0.002385, 1.0, 0.005946, -0.07526), (-0.0, 0.0, -0.0, 1.0)))
ob_upperleg_001.location = (-0.1265, 0.07907, 0.9969)
ob_upperleg_001.rotation_euler = (-0.04923, -0.1783, 0.006468)
ob_upperleg_001.scale = (1.0, 1.0, 1.0)
ob_upperleg_001.lineart.crease_threshold = 0.0
ob_wrist_001.parent = ob_metarig
ob_wrist_001.matrix_parent_inverse = Matrix(((-0.02516, 0.01481, 0.9996, -1.885), (-0.9997, -0.002641, -0.02512, -1.161), (0.002268, -0.9999, 0.01487, 0.08692), (0.0, 0.0, -0.0, 1.0)))
ob_wrist_001.location = (-1.009, 0.1196, 1.866)
ob_wrist_001.rotation_euler = (0.3115, 2.091, -0.05808)
ob_wrist_001.scale = (1.0, 1.0, 1.0)
ob_wrist_001.lineart.crease_threshold = 0.0

# ---- collection membership
scene.collection.objects.link(ob_metarig)
col_collection.objects.link(ob_head)
col_collection.objects.link(ob_neck)
col_collection.objects.link(ob_chest)
col_collection.objects.link(ob_abdomen)
col_collection.objects.link(ob_hips)
col_collection.objects.link(ob_shoulder)
col_collection.objects.link(ob_upperarm)
col_collection.objects.link(ob_elbow)
col_collection.objects.link(ob_lowerarm)
col_collection.objects.link(ob_wrist)
col_collection.objects.link(ob_hand)
col_collection.objects.link(ob_hipjoint)
col_collection.objects.link(ob_upperleg)
col_collection.objects.link(ob_knee)
col_collection.objects.link(ob_lowerleg)
col_collection.objects.link(ob_ankle)
col_collection.objects.link(ob_foot)
col_collection.objects.link(ob_hand_001)
col_collection.objects.link(ob_ankle_001)
col_collection.objects.link(ob_elbow_001)
col_collection.objects.link(ob_foot_001)
col_collection.objects.link(ob_hipjoint_001)
col_collection.objects.link(ob_knee_001)
col_collection.objects.link(ob_lowerarm_001)
col_collection.objects.link(ob_lowerleg_001)
col_collection.objects.link(ob_shoulder_001)
col_collection.objects.link(ob_upperarm_001)
col_collection.objects.link(ob_upperleg_001)
col_collection.objects.link(ob_wrist_001)

# ---- scene / render settings (as saved in the file)
scene.frame_start = 1; scene.frame_end = 430; scene.frame_set(0)
scene.render.engine = 'BLENDER_EEVEE_NEXT'
scene.render.fps = 60
scene.cycles.use_denoising = False
scene.cycles.samples = 128
scene.cycles.sampling_pattern = 'TABULATED_SOBOL'
scene.cycles.use_adaptive_sampling = False
scene.cycles.use_light_tree = False
scene.eevee.use_taa_reprojection = False
scene.eevee.use_gtao = True
scene.view_settings.view_transform = 'Filmic'
bpy.context.view_layer.update()

# ---- added for rendering (the .blend has no active camera and no usable light): camera, sun
cam_auto = bpy.data.cameras.new('AutoCamera')
cam_auto.lens = 50.0
cam_auto.sensor_width = 36.0
cam_auto.clip_end = 1000.0
ob_auto_camera = bpy.data.objects.new('AutoCamera', cam_auto)
scene.collection.objects.link(ob_auto_camera)
ob_auto_camera.location = (3.13404, -3.71462, 3.63794)
ob_auto_camera.rotation_euler = (1.09748, -7.21219e-08, 0.694738)
scene.camera = ob_auto_camera
light_auto_sun = bpy.data.lights.new('AutoSun', 'SUN')
light_auto_sun.energy = 3.0
light_auto_sun.angle = 0.0523599
ob_auto_sun = bpy.data.objects.new('AutoSun', light_auto_sun)
scene.collection.objects.link(ob_auto_sun)
ob_auto_sun.rotation_euler = (0.872665, 0.174533, 0.523599)
bpy.context.view_layer.update()
